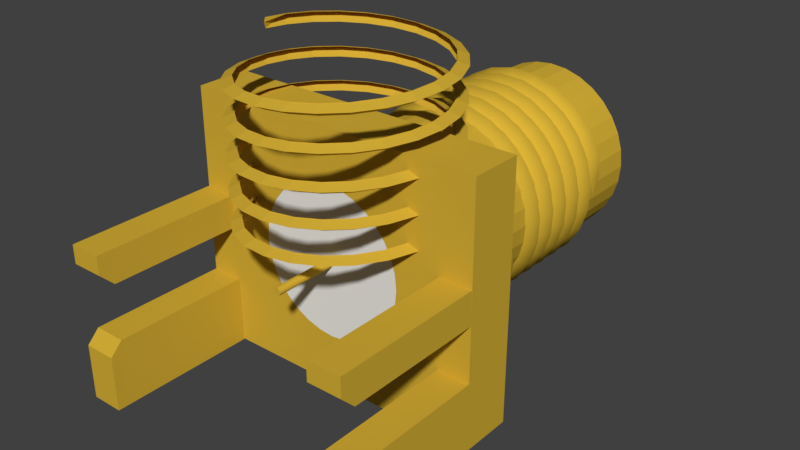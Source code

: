 # Source: sma.blend  (saved by Blender 2.79.0; exported with 4.5.12 LTS)
import bpy
from mathutils import Matrix  # noqa: F401  (used for matrix-valued properties, if any)

bpy.ops.wm.read_factory_settings(use_empty=True)
scene = bpy.context.scene
scene.name = 'Scene'

# ---- collections
col_collection_1 = bpy.data.collections.new('Collection 1'); scene.collection.children.link(col_collection_1)

# ---- materials (node trees are filled in below, after node groups)
mat_shape_1570 = bpy.data.materials.new('SHAPE_1570')
mat_shape_1570.alpha_threshold = 0.0
mat_shape_1570.use_transparent_shadow = False
mat_shape_1570.diffuse_color = (0.6584, 0.4287, 0.0382, 1.0)
mat_shape_1570.specular_color = (0.3, 0.4, 0.15)
mat_shape_1570.roughness = 0.5
mat_shape_1336 = bpy.data.materials.new('SHAPE_1336')
mat_shape_1336.alpha_threshold = 0.0
mat_shape_1336.use_transparent_shadow = False
mat_shape_1336.diffuse_color = (0.824, 0.82, 0.781, 1.0)
mat_shape_1336.specular_color = (0.328, 0.258, 0.172)
mat_shape_1336.roughness = 0.5

# ---- material node trees

# ---- world
world_world = bpy.data.worlds.new('World'); scene.world = world_world
world_world.color = (0.05088, 0.05088, 0.05088)
world_world.use_sun_shadow = False
world_world.sun_shadow_jitter_overblur = 0.0
world_world.cycles.sampling_method = 'MANUAL'

# ---- meshes
me_plane = bpy.data.meshes.new('Plane')
me_plane.from_pydata([(2.776, -0.4372, -0.5972), (2.78, -0.1284, -0.5972), (2.776, -0.1206, -0.5972), (2.776, 0.2688, -0.5975), (2.527, -0.4081, -1.295), (2.7, -0.0992, -1.38), (2.527, 0.2097, -1.295), (2.527, 0.2979, -1.296), (2.106, -0.3789, -1.905), (2.387, -0.07004, -2.068), (2.106, 0.2388, -1.905), (2.105, 0.3271, -1.906), (1.541, -0.3497, -2.385), (1.771, -0.04087, -2.615), (1.541, 0.268, -2.385), (1.541, 0.3563, -2.386), (0.8709, -0.3206, -2.703), (1.033, -0.0117, -2.984), (0.8709, 0.2972, -2.703), (0.8706, 0.3854, -2.703), (0.1417, -0.2914, -2.836), (0.2258, 0.01746, -3.15), (0.1417, 0.3263, -2.836), (0.1414, 0.4146, -2.836), (-0.5972, -0.2622, -2.776), (-0.5972, 0.04663, -3.101), (-0.5972, 0.3555, -2.776), (-0.5975, 0.4438, -2.776), (-1.295, -0.2331, -2.527), (-1.38, 0.0758, -2.841), (-1.295, 0.3847, -2.527), (-1.296, 0.4729, -2.527), (-1.905, -0.2039, -2.106), (-2.068, 0.105, -2.387), (-1.905, 0.4138, -2.106), (-1.906, 0.5021, -2.105), (-2.385, -0.1747, -1.541), (-2.615, 0.1341, -1.771), (-2.385, 0.443, -1.541), (-2.386, 0.5313, -1.541), (-2.703, -0.1456, -0.8709), (-2.984, 0.1633, -1.033), (-2.703, 0.4722, -0.8709), (-2.703, 0.5604, -0.8706), (-2.836, -0.1164, -0.1417), (-3.15, 0.1925, -0.2258), (-2.836, 0.5013, -0.1417), (-2.836, 0.5896, -0.1414), (-2.776, -0.08724, 0.5972), (-3.101, 0.2216, 0.5972), (-2.776, 0.5305, 0.5972), (-2.776, 0.6188, 0.5975), (-2.527, -0.05808, 1.295), (-2.841, 0.2508, 1.38), (-2.527, 0.5597, 1.295), (-2.527, 0.6479, 1.296), (-2.106, -0.02891, 1.905), (-2.387, 0.28, 2.068), (-2.106, 0.5888, 1.905), (-2.105, 0.6771, 1.906), (-1.541, 0.0002554, 2.385), (-1.771, 0.3091, 2.615), (-1.541, 0.618, 2.385), (-1.541, 0.7063, 2.386), (-0.8709, 0.02942, 2.703), (-1.033, 0.3383, 2.984), (-0.8709, 0.6472, 2.703), (-0.8706, 0.7354, 2.703), (-0.1417, 0.05859, 2.836), (-0.2258, 0.3675, 3.15), (-0.1417, 0.6763, 2.836), (-0.1414, 0.7646, 2.836), (0.5972, 0.08776, 2.776), (0.5972, 0.3966, 3.101), (0.5972, 0.7055, 2.776), (0.5975, 0.7938, 2.776), (1.295, 0.1169, 2.527), (1.38, 0.4258, 2.841), (1.295, 0.7347, 2.527), (1.296, 0.8229, 2.527), (1.905, 0.1461, 2.106), (2.068, 0.455, 2.387), (1.905, 0.7638, 2.106), (1.906, 0.8521, 2.106), (2.385, 0.1753, 1.541), (2.615, 0.4841, 1.771), (2.385, 0.793, 1.541), (2.386, 0.8813, 1.541), (2.703, 0.2044, 0.8709), (2.984, 0.5133, 1.033), (2.703, 0.8222, 0.8709), (2.703, 0.9104, 0.8706), (2.836, 0.2336, 0.1417), (3.15, 0.5425, 0.2258), (2.836, 0.8513, 0.1417), (2.836, 0.9396, 0.1414), (2.776, 0.2628, -0.5972), (3.101, 0.5716, -0.5972), (2.776, 0.8805, -0.5972), (2.776, 0.9688, -0.5975), (2.527, 0.2919, -1.295), (2.841, 0.6008, -1.38), (2.527, 0.9097, -1.295), (2.527, 0.9979, -1.296), (2.106, 0.3211, -1.905), (2.387, 0.63, -2.068), (2.106, 0.9388, -1.905), (2.105, 1.027, -1.906), (1.541, 0.3503, -2.385), (1.771, 0.6591, -2.615), (1.541, 0.968, -2.385), (1.541, 1.056, -2.386), (0.8709, 0.3794, -2.703), (1.033, 0.6883, -2.984), (0.8709, 0.9972, -2.703), (0.8706, 1.085, -2.703), (0.1417, 0.4086, -2.836), (0.2258, 0.7175, -3.15), (0.1417, 1.026, -2.836), (0.1414, 1.115, -2.836), (-0.5972, 0.4378, -2.776), (-0.5972, 0.7466, -3.101), (-0.5972, 1.056, -2.776), (-0.5975, 1.144, -2.776), (-1.295, 0.4669, -2.527), (-1.38, 0.7758, -2.841), (-1.295, 1.085, -2.527), (-1.296, 1.173, -2.527), (-1.905, 0.4961, -2.106), (-2.068, 0.805, -2.387), (-1.905, 1.114, -2.106), (-1.906, 1.202, -2.105), (-2.385, 0.5253, -1.541), (-2.615, 0.8341, -1.771), (-2.385, 1.143, -1.541), (-2.386, 1.231, -1.541), (-2.703, 0.5544, -0.8709), (-2.984, 0.8633, -1.033), (-2.703, 1.172, -0.8709), (-2.703, 1.26, -0.8706), (-2.836, 0.5836, -0.1417), (-3.15, 0.8925, -0.2258), (-2.836, 1.201, -0.1417), (-2.836, 1.29, -0.1414), (-2.776, 0.6128, 0.5972), (-3.101, 0.9216, 0.5972), (-2.776, 1.231, 0.5972), (-2.776, 1.319, 0.5975), (-2.527, 0.6419, 1.295), (-2.841, 0.9508, 1.38), (-2.527, 1.26, 1.295), (-2.527, 1.348, 1.296), (-2.106, 0.6711, 1.905), (-2.387, 0.98, 2.068), (-2.106, 1.289, 1.905), (-2.106, 1.377, 1.906), (-1.541, 0.7003, 2.385), (-1.771, 1.009, 2.615), (-1.541, 1.318, 2.385), (-1.541, 1.406, 2.386), (-0.8709, 0.7294, 2.703), (-1.033, 1.038, 2.984), (-0.8709, 1.347, 2.703), (-0.8706, 1.435, 2.703), (-0.1417, 0.7586, 2.836), (-0.2258, 1.067, 3.15), (-0.1417, 1.376, 2.836), (-0.1414, 1.465, 2.836), (0.5972, 0.7878, 2.776), (0.5972, 1.097, 3.101), (0.5972, 1.406, 2.776), (0.5975, 1.494, 2.776), (1.295, 0.8169, 2.527), (1.38, 1.126, 2.841), (1.295, 1.435, 2.527), (1.296, 1.523, 2.527), (1.905, 0.8461, 2.106), (2.068, 1.155, 2.387), (1.905, 1.464, 2.106), (1.906, 1.552, 2.105), (2.385, 0.8753, 1.541), (2.615, 1.184, 1.771), (2.385, 1.493, 1.541), (2.386, 1.581, 1.541), (2.703, 0.9044, 0.8709), (2.984, 1.213, 1.033), (2.703, 1.522, 0.8709), (2.703, 1.61, 0.8706), (2.836, 0.9336, 0.1417), (3.15, 1.242, 0.2258), (2.836, 1.551, 0.1417), (2.836, 1.64, 0.1414), (2.776, 0.9628, -0.5972), (3.101, 1.272, -0.5972), (2.776, 1.581, -0.5972), (2.776, 1.669, -0.5975), (2.527, 0.9919, -1.295), (2.841, 1.301, -1.38), (2.527, 1.61, -1.295), (2.527, 1.698, -1.296), (2.106, 1.021, -1.905), (2.387, 1.33, -2.068), (2.106, 1.639, -1.905), (2.105, 1.727, -1.906), (1.541, 1.05, -2.385), (1.771, 1.359, -2.615), (1.541, 1.668, -2.385), (1.541, 1.756, -2.386), (0.8709, 1.079, -2.703), (1.033, 1.388, -2.984), (0.8709, 1.697, -2.703), (0.8706, 1.785, -2.703), (0.1417, 1.109, -2.836), (0.2258, 1.417, -3.15), (0.1417, 1.726, -2.836), (0.1414, 1.815, -2.836), (-0.5972, 1.138, -2.776), (-0.5972, 1.447, -3.101), (-0.5972, 1.756, -2.776), (-0.5975, 1.844, -2.776), (-1.295, 1.167, -2.527), (-1.38, 1.476, -2.841), (-1.295, 1.785, -2.527), (-1.296, 1.873, -2.527), (-1.905, 1.196, -2.106), (-2.068, 1.505, -2.387), (-1.905, 1.814, -2.106), (-1.906, 1.902, -2.105), (-2.385, 1.225, -1.541), (-2.615, 1.534, -1.771), (-2.385, 1.843, -1.541), (-2.386, 1.931, -1.541), (-2.703, 1.254, -0.8709), (-2.984, 1.563, -1.033), (-2.703, 1.872, -0.8709), (-2.703, 1.96, -0.8706), (-2.836, 1.284, -0.1417), (-3.15, 1.592, -0.2258), (-2.836, 1.901, -0.1417), (-2.836, 1.99, -0.1414), (-2.776, 1.313, 0.5972), (-3.101, 1.622, 0.5972), (-2.776, 1.931, 0.5972), (-2.776, 2.019, 0.5975), (-2.527, 1.342, 1.295), (-2.841, 1.651, 1.38), (-2.527, 1.96, 1.295), (-2.527, 2.048, 1.296), (-2.106, 1.371, 1.905), (-2.387, 1.68, 2.068), (-2.106, 1.989, 1.905), (-2.106, 2.077, 1.906), (-1.541, 1.4, 2.385), (-1.771, 1.709, 2.615), (-1.541, 2.018, 2.385), (-1.541, 2.106, 2.386), (-0.8709, 1.429, 2.703), (-1.033, 1.738, 2.984), (-0.8709, 2.047, 2.703), (-0.8706, 2.135, 2.703), (-0.1417, 1.459, 2.836), (-0.2258, 1.767, 3.15), (-0.1417, 2.076, 2.836), (-0.1414, 2.165, 2.836), (0.5972, 1.488, 2.776), (0.5972, 1.797, 3.101), (0.5972, 2.106, 2.776), (0.5975, 2.194, 2.776), (1.295, 1.517, 2.527), (1.38, 1.826, 2.841), (1.295, 2.135, 2.527), (1.296, 2.223, 2.527), (1.905, 1.546, 2.106), (2.068, 1.855, 2.387), (1.905, 2.164, 2.106), (1.906, 2.252, 2.105), (2.385, 1.575, 1.541), (2.615, 1.884, 1.771), (2.385, 2.193, 1.541), (2.386, 2.281, 1.541), (2.703, 1.604, 0.8709), (2.984, 1.913, 1.033), (2.703, 2.222, 0.8709), (2.703, 2.31, 0.8706), (2.836, 1.634, 0.1417), (3.15, 1.942, 0.2258), (2.836, 2.251, 0.1417), (2.836, 2.34, 0.1414), (2.776, 1.663, -0.5972), (3.101, 1.972, -0.5972), (2.776, 2.281, -0.5972), (2.776, 2.369, -0.5975), (2.527, 1.692, -1.295), (2.841, 2.001, -1.38), (2.527, 2.31, -1.295), (2.527, 2.398, -1.296), (2.106, 1.721, -1.905), (2.387, 2.03, -2.068), (2.106, 2.339, -1.905), (2.105, 2.427, -1.906), (1.541, 1.75, -2.385), (1.771, 2.059, -2.615), (1.541, 2.368, -2.385), (1.541, 2.456, -2.386), (0.8709, 1.779, -2.703), (1.033, 2.088, -2.984), (0.8709, 2.397, -2.703), (0.8706, 2.485, -2.703), (0.1417, 1.809, -2.836), (0.2258, 2.117, -3.15), (0.1417, 2.426, -2.836), (0.1414, 2.515, -2.836), (-0.5972, 1.838, -2.776), (-0.5972, 2.147, -3.101), (-0.5972, 2.456, -2.776), (-0.5975, 2.544, -2.776), (-1.295, 1.867, -2.527), (-1.38, 2.176, -2.841), (-1.295, 2.485, -2.527), (-1.296, 2.573, -2.527), (-1.905, 1.896, -2.106), (-2.068, 2.205, -2.387), (-1.905, 2.514, -2.106), (-1.906, 2.602, -2.106), (-2.385, 1.925, -1.541), (-2.615, 2.234, -1.771), (-2.385, 2.543, -1.541), (-2.386, 2.631, -1.541), (-2.703, 1.954, -0.8709), (-2.984, 2.263, -1.033), (-2.703, 2.572, -0.8709), (-2.703, 2.66, -0.8706), (-2.836, 1.984, -0.1417), (-3.15, 2.292, -0.2258), (-2.836, 2.601, -0.1417), (-2.836, 2.69, -0.1414), (-2.776, 2.013, 0.5972), (-3.101, 2.322, 0.5972), (-2.776, 2.631, 0.5972), (-2.776, 2.719, 0.5975), (-2.527, 2.042, 1.295), (-2.841, 2.351, 1.38), (-2.527, 2.66, 1.295), (-2.527, 2.748, 1.296), (-2.106, 2.071, 1.905), (-2.387, 2.38, 2.068), (-2.106, 2.689, 1.905), (-2.105, 2.777, 1.906), (-1.541, 2.1, 2.385), (-1.771, 2.409, 2.615), (-1.541, 2.718, 2.385), (-1.541, 2.806, 2.386), (-0.8709, 2.129, 2.703), (-1.033, 2.438, 2.984), (-0.8709, 2.747, 2.703), (-0.8706, 2.835, 2.703), (-0.1417, 2.159, 2.836), (-0.2258, 2.467, 3.15), (-0.1417, 2.776, 2.836), (-0.1414, 2.865, 2.836), (0.5972, 2.188, 2.776), (0.5972, 2.497, 3.101), (0.5972, 2.806, 2.776), (0.5975, 2.894, 2.776), (1.295, 2.217, 2.527), (1.38, 2.526, 2.841), (1.295, 2.835, 2.527), (1.296, 2.923, 2.527), (1.905, 2.246, 2.106), (2.068, 2.555, 2.387), (1.905, 2.864, 2.106), (1.906, 2.952, 2.105), (2.385, 2.275, 1.541), (2.615, 2.584, 1.771), (2.385, 2.893, 1.541), (2.386, 2.981, 1.541), (2.703, 2.304, 0.8709), (2.984, 2.613, 1.033), (2.703, 2.922, 0.8709), (2.703, 3.01, 0.8706), (2.836, 2.334, 0.1417), (3.15, 2.642, 0.2258), (2.836, 2.951, 0.1417), (2.836, 3.04, 0.1414), (2.776, 2.363, -0.5972), (3.101, 2.672, -0.5972), (2.776, 2.981, -0.5972), (2.776, 3.069, -0.5975), (2.527, 2.392, -1.295), (2.841, 2.701, -1.38), (2.527, 3.01, -1.295), (2.527, 3.098, -1.296), (2.106, 2.421, -1.905), (2.387, 2.73, -2.068), (2.106, 3.039, -1.905), (2.105, 3.127, -1.906), (1.541, 2.45, -2.385), (1.771, 2.759, -2.615), (1.541, 3.068, -2.385), (1.541, 3.156, -2.386), (0.8709, 2.479, -2.703), (1.033, 2.788, -2.984), (0.8709, 3.097, -2.703), (0.8706, 3.185, -2.703), (0.1417, 2.509, -2.836), (0.2258, 2.817, -3.15), (0.1417, 3.126, -2.836), (0.1414, 3.215, -2.836), (-0.5972, 2.538, -2.776), (-0.5972, 2.847, -3.101), (-0.5972, 3.156, -2.776), (-0.5975, 3.244, -2.776), (-1.295, 2.567, -2.527), (-1.38, 2.876, -2.841), (-1.295, 3.185, -2.527), (-1.296, 3.273, -2.527), (-1.905, 2.596, -2.106), (-2.068, 2.905, -2.387), (-1.905, 3.214, -2.106), (-1.906, 3.302, -2.105), (-2.385, 2.625, -1.541), (-2.615, 2.934, -1.771), (-2.385, 3.243, -1.541), (-2.386, 3.331, -1.541), (-2.703, 2.654, -0.8709), (-2.984, 2.963, -1.033), (-2.703, 3.272, -0.8709), (-2.703, 3.36, -0.8706), (-2.836, 2.684, -0.1417), (-3.15, 2.992, -0.2258), (-2.836, 3.301, -0.1417), (-2.836, 3.39, -0.1414), (-2.776, 2.713, 0.5972), (-3.101, 3.022, 0.5972), (-2.776, 3.331, 0.5972), (-2.776, 3.419, 0.5975), (-2.527, 2.742, 1.295), (-2.841, 3.051, 1.38), (-2.527, 3.36, 1.295), (-2.527, 3.448, 1.296), (-2.106, 2.771, 1.905), (-2.387, 3.08, 2.068), (-2.106, 3.389, 1.905), (-2.105, 3.477, 1.906), (-1.541, 2.8, 2.385), (-1.771, 3.109, 2.615), (-1.541, 3.418, 2.385), (-1.541, 3.506, 2.386), (-0.8709, 2.829, 2.703), (-1.033, 3.138, 2.984), (-0.8709, 3.447, 2.703), (-0.8706, 3.535, 2.703), (-0.1417, 2.859, 2.836), (-0.2258, 3.167, 3.15), (-0.1417, 3.476, 2.836), (-0.1414, 3.565, 2.836), (0.5972, 2.888, 2.776), (0.5972, 3.197, 3.101), (0.5972, 3.506, 2.776), (0.5975, 3.594, 2.776), (1.295, 2.917, 2.527), (1.38, 3.226, 2.841), (1.295, 3.535, 2.527), (1.296, 3.623, 2.527), (1.905, 2.946, 2.106), (2.068, 3.255, 2.387), (1.905, 3.564, 2.106), (1.906, 3.652, 2.105), (2.385, 2.975, 1.541), (2.615, 3.284, 1.771), (2.385, 3.593, 1.541), (2.386, 3.681, 1.541), (2.703, 3.004, 0.8709), (2.984, 3.313, 1.033), (2.703, 3.622, 0.8709), (2.703, 3.71, 0.8706), (2.836, 3.034, 0.1417), (3.15, 3.342, 0.2258), (2.836, 3.651, 0.1417), (2.836, 3.74, 0.1414), (2.776, 3.063, -0.5972), (3.101, 3.372, -0.5972), (2.776, 3.681, -0.5972), (2.776, 3.769, -0.5975), (2.527, 3.092, -1.295), (2.841, 3.401, -1.38), (2.527, 3.71, -1.295), (2.527, 3.798, -1.296), (2.106, 3.121, -1.905), (2.387, 3.43, -2.068), (2.106, 3.739, -1.905), (2.105, 3.827, -1.906), (1.541, 3.15, -2.385), (1.771, 3.459, -2.615), (1.541, 3.768, -2.385), (1.541, 3.856, -2.386), (0.8709, 3.179, -2.703), (1.033, 3.488, -2.984), (0.8709, 3.797, -2.703), (0.8706, 3.885, -2.703), (0.1417, 3.209, -2.836), (0.2258, 3.517, -3.15), (0.1417, 3.826, -2.836), (0.1414, 3.915, -2.836), (-0.5972, 3.238, -2.776), (-0.5972, 3.547, -3.101), (-0.5972, 3.856, -2.776), (-0.5975, 3.944, -2.776), (-1.295, 3.267, -2.527), (-1.38, 3.576, -2.841), (-1.295, 3.885, -2.527), (-1.296, 3.973, -2.527), (-1.905, 3.296, -2.106), (-2.068, 3.605, -2.387), (-1.905, 3.914, -2.106), (-1.906, 4.002, -2.105), (-2.385, 3.325, -1.541), (-2.615, 3.634, -1.771), (-2.385, 3.943, -1.541), (-2.386, 4.031, -1.541), (-2.703, 3.354, -0.8709), (-2.984, 3.663, -1.033), (-2.703, 3.972, -0.8709), (-2.703, 4.06, -0.8706), (-2.836, 3.384, -0.1417), (-3.15, 3.692, -0.2258), (-2.836, 4.001, -0.1417), (-2.836, 4.09, -0.1414), (-2.776, 3.413, 0.5972), (-3.101, 3.722, 0.5972), (-2.776, 4.031, 0.5972), (-2.776, 4.119, 0.5975), (-2.527, 3.442, 1.295), (-2.841, 3.751, 1.38), (-2.527, 4.06, 1.295), (-2.527, 4.148, 1.296), (-2.106, 3.471, 1.905), (-2.387, 3.78, 2.068), (-2.106, 4.089, 1.905), (-2.105, 4.177, 1.906), (-1.541, 3.5, 2.385), (-1.771, 3.809, 2.615), (-1.541, 4.118, 2.385), (-1.541, 4.206, 2.386), (-0.8709, 3.529, 2.703), (-1.033, 3.838, 2.984), (-0.8709, 4.147, 2.703), (-0.8706, 4.235, 2.703), (-0.1417, 3.559, 2.836), (-0.2258, 3.867, 3.15), (-0.1417, 4.176, 2.836), (-0.1414, 4.265, 2.836), (0.5972, 3.588, 2.776), (0.5972, 3.897, 3.101), (0.5972, 4.206, 2.776), (0.5975, 4.294, 2.776), (1.295, 3.617, 2.527), (1.38, 3.926, 2.841), (1.295, 4.235, 2.527), (1.296, 4.323, 2.527), (1.905, 3.646, 2.106), (2.068, 3.955, 2.387), (1.905, 4.264, 2.106), (1.906, 4.352, 2.105), (2.385, 3.675, 1.541), (2.615, 3.984, 1.771), (2.385, 4.293, 1.541), (2.386, 4.381, 1.541), (2.703, 3.704, 0.8709), (2.984, 4.013, 1.033), (2.703, 4.322, 0.8709), (2.703, 4.41, 0.8706), (2.836, 3.734, 0.1417), (2.974, 4.042, 0.2258), (2.836, 4.351, 0.1417), (2.836, 4.44, 0.1414), (2.776, 4.071, -0.5972), (2.775, 4.072, -0.5972), (2.776, 4.073, -0.5972), (2.776, 4.469, -0.5975)], [], [(1, 0, 4, 5), (5, 4, 8, 9), (9, 8, 12, 13), (13, 12, 16, 17), (17, 16, 20, 21), (21, 20, 24, 25), (25, 24, 28, 29), (29, 28, 32, 33), (33, 32, 36, 37), (37, 36, 40, 41), (41, 40, 44, 45), (45, 44, 48, 49), (49, 48, 52, 53), (53, 52, 56, 57), (57, 56, 60, 61), (61, 60, 64, 65), (65, 64, 68, 69), (69, 68, 72, 73), (73, 72, 76, 77), (77, 76, 80, 81), (81, 80, 84, 85), (85, 84, 88, 89), (89, 88, 92, 93), (93, 92, 96, 97), (97, 96, 100, 101), (101, 100, 104, 105), (105, 104, 108, 109), (109, 108, 112, 113), (113, 112, 116, 117), (117, 116, 120, 121), (121, 120, 124, 125), (125, 124, 128, 129), (129, 128, 132, 133), (133, 132, 136, 137), (137, 136, 140, 141), (141, 140, 144, 145), (145, 144, 148, 149), (149, 148, 152, 153), (153, 152, 156, 157), (157, 156, 160, 161), (161, 160, 164, 165), (165, 164, 168, 169), (169, 168, 172, 173), (173, 172, 176, 177), (177, 176, 180, 181), (181, 180, 184, 185), (185, 184, 188, 189), (189, 188, 192, 193), (193, 192, 196, 197), (197, 196, 200, 201), (201, 200, 204, 205), (205, 204, 208, 209), (209, 208, 212, 213), (213, 212, 216, 217), (217, 216, 220, 221), (221, 220, 224, 225), (225, 224, 228, 229), (229, 228, 232, 233), (233, 232, 236, 237), (237, 236, 240, 241), (241, 240, 244, 245), (245, 244, 248, 249), (249, 248, 252, 253), (253, 252, 256, 257), (257, 256, 260, 261), (261, 260, 264, 265), (265, 264, 268, 269), (269, 268, 272, 273), (273, 272, 276, 277), (277, 276, 280, 281), (281, 280, 284, 285), (285, 284, 288, 289), (289, 288, 292, 293), (293, 292, 296, 297), (297, 296, 300, 301), (301, 300, 304, 305), (305, 304, 308, 309), (309, 308, 312, 313), (313, 312, 316, 317), (317, 316, 320, 321), (321, 320, 324, 325), (325, 324, 328, 329), (329, 328, 332, 333), (333, 332, 336, 337), (337, 336, 340, 341), (341, 340, 344, 345), (345, 344, 348, 349), (349, 348, 352, 353), (353, 352, 356, 357), (357, 356, 360, 361), (361, 360, 364, 365), (365, 364, 368, 369), (369, 368, 372, 373), (373, 372, 376, 377), (377, 376, 380, 381), (381, 380, 384, 385), (385, 384, 388, 389), (389, 388, 392, 393), (393, 392, 396, 397), (397, 396, 400, 401), (401, 400, 404, 405), (405, 404, 408, 409), (409, 408, 412, 413), (413, 412, 416, 417), (417, 416, 420, 421), (421, 420, 424, 425), (425, 424, 428, 429), (429, 428, 432, 433), (433, 432, 436, 437), (437, 436, 440, 441), (441, 440, 444, 445), (445, 444, 448, 449), (449, 448, 452, 453), (453, 452, 456, 457), (457, 456, 460, 461), (461, 460, 464, 465), (465, 464, 468, 469), (469, 468, 472, 473), (473, 472, 476, 477), (477, 476, 480, 481), (481, 480, 484, 485), (485, 484, 488, 489), (489, 488, 492, 493), (493, 492, 496, 497), (497, 496, 500, 501), (501, 500, 504, 505), (505, 504, 508, 509), (509, 508, 512, 513), (513, 512, 516, 517), (517, 516, 520, 521), (521, 520, 524, 525), (525, 524, 528, 529), (529, 528, 532, 533), (533, 532, 536, 537), (537, 536, 540, 541), (541, 540, 544, 545), (545, 544, 548, 549), (549, 548, 552, 553), (553, 552, 556, 557), (557, 556, 560, 561), (561, 560, 564, 565), (565, 564, 568, 569), (569, 568, 572, 573), (573, 572, 576, 577), (2, 1, 5, 6), (6, 5, 9, 10), (10, 9, 13, 14), (14, 13, 17, 18), (18, 17, 21, 22), (22, 21, 25, 26), (26, 25, 29, 30), (30, 29, 33, 34), (34, 33, 37, 38), (38, 37, 41, 42), (42, 41, 45, 46), (46, 45, 49, 50), (50, 49, 53, 54), (54, 53, 57, 58), (58, 57, 61, 62), (62, 61, 65, 66), (66, 65, 69, 70), (70, 69, 73, 74), (74, 73, 77, 78), (78, 77, 81, 82), (82, 81, 85, 86), (86, 85, 89, 90), (90, 89, 93, 94), (94, 93, 97, 98), (98, 97, 101, 102), (102, 101, 105, 106), (106, 105, 109, 110), (110, 109, 113, 114), (114, 113, 117, 118), (118, 117, 121, 122), (122, 121, 125, 126), (126, 125, 129, 130), (130, 129, 133, 134), (134, 133, 137, 138), (138, 137, 141, 142), (142, 141, 145, 146), (146, 145, 149, 150), (150, 149, 153, 154), (154, 153, 157, 158), (158, 157, 161, 162), (162, 161, 165, 166), (166, 165, 169, 170), (170, 169, 173, 174), (174, 173, 177, 178), (178, 177, 181, 182), (182, 181, 185, 186), (186, 185, 189, 190), (190, 189, 193, 194), (194, 193, 197, 198), (198, 197, 201, 202), (202, 201, 205, 206), (206, 205, 209, 210), (210, 209, 213, 214), (214, 213, 217, 218), (218, 217, 221, 222), (222, 221, 225, 226), (226, 225, 229, 230), (230, 229, 233, 234), (234, 233, 237, 238), (238, 237, 241, 242), (242, 241, 245, 246), (246, 245, 249, 250), (250, 249, 253, 254), (254, 253, 257, 258), (258, 257, 261, 262), (262, 261, 265, 266), (266, 265, 269, 270), (270, 269, 273, 274), (274, 273, 277, 278), (278, 277, 281, 282), (282, 281, 285, 286), (286, 285, 289, 290), (290, 289, 293, 294), (294, 293, 297, 298), (298, 297, 301, 302), (302, 301, 305, 306), (306, 305, 309, 310), (310, 309, 313, 314), (314, 313, 317, 318), (318, 317, 321, 322), (322, 321, 325, 326), (326, 325, 329, 330), (330, 329, 333, 334), (334, 333, 337, 338), (338, 337, 341, 342), (342, 341, 345, 346), (346, 345, 349, 350), (350, 349, 353, 354), (354, 353, 357, 358), (358, 357, 361, 362), (362, 361, 365, 366), (366, 365, 369, 370), (370, 369, 373, 374), (374, 373, 377, 378), (378, 377, 381, 382), (382, 381, 385, 386), (386, 385, 389, 390), (390, 389, 393, 394), (394, 393, 397, 398), (398, 397, 401, 402), (402, 401, 405, 406), (406, 405, 409, 410), (410, 409, 413, 414), (414, 413, 417, 418), (418, 417, 421, 422), (422, 421, 425, 426), (426, 425, 429, 430), (430, 429, 433, 434), (434, 433, 437, 438), (438, 437, 441, 442), (442, 441, 445, 446), (446, 445, 449, 450), (450, 449, 453, 454), (454, 453, 457, 458), (458, 457, 461, 462), (462, 461, 465, 466), (466, 465, 469, 470), (470, 469, 473, 474), (474, 473, 477, 478), (478, 477, 481, 482), (482, 481, 485, 486), (486, 485, 489, 490), (490, 489, 493, 494), (494, 493, 497, 498), (498, 497, 501, 502), (502, 501, 505, 506), (506, 505, 509, 510), (510, 509, 513, 514), (514, 513, 517, 518), (518, 517, 521, 522), (522, 521, 525, 526), (526, 525, 529, 530), (530, 529, 533, 534), (534, 533, 537, 538), (538, 537, 541, 542), (542, 541, 545, 546), (546, 545, 549, 550), (550, 549, 553, 554), (554, 553, 557, 558), (558, 557, 561, 562), (562, 561, 565, 566), (566, 565, 569, 570), (570, 569, 573, 574), (574, 573, 577, 578), (3, 2, 6, 7), (7, 6, 10, 11), (11, 10, 14, 15), (15, 14, 18, 19), (19, 18, 22, 23), (23, 22, 26, 27), (27, 26, 30, 31), (31, 30, 34, 35), (35, 34, 38, 39), (39, 38, 42, 43), (43, 42, 46, 47), (47, 46, 50, 51), (51, 50, 54, 55), (55, 54, 58, 59), (59, 58, 62, 63), (63, 62, 66, 67), (67, 66, 70, 71), (71, 70, 74, 75), (75, 74, 78, 79), (79, 78, 82, 83), (83, 82, 86, 87), (87, 86, 90, 91), (91, 90, 94, 95), (95, 94, 98, 99), (99, 98, 102, 103), (103, 102, 106, 107), (107, 106, 110, 111), (111, 110, 114, 115), (115, 114, 118, 119), (119, 118, 122, 123), (123, 122, 126, 127), (127, 126, 130, 131), (131, 130, 134, 135), (135, 134, 138, 139), (139, 138, 142, 143), (143, 142, 146, 147), (147, 146, 150, 151), (151, 150, 154, 155), (155, 154, 158, 159), (159, 158, 162, 163), (163, 162, 166, 167), (167, 166, 170, 171), (171, 170, 174, 175), (175, 174, 178, 179), (179, 178, 182, 183), (183, 182, 186, 187), (187, 186, 190, 191), (191, 190, 194, 195), (195, 194, 198, 199), (199, 198, 202, 203), (203, 202, 206, 207), (207, 206, 210, 211), (211, 210, 214, 215), (215, 214, 218, 219), (219, 218, 222, 223), (223, 222, 226, 227), (227, 226, 230, 231), (231, 230, 234, 235), (235, 234, 238, 239), (239, 238, 242, 243), (243, 242, 246, 247), (247, 246, 250, 251), (251, 250, 254, 255), (255, 254, 258, 259), (259, 258, 262, 263), (263, 262, 266, 267), (267, 266, 270, 271), (271, 270, 274, 275), (275, 274, 278, 279), (279, 278, 282, 283), (283, 282, 286, 287), (287, 286, 290, 291), (291, 290, 294, 295), (295, 294, 298, 299), (299, 298, 302, 303), (303, 302, 306, 307), (307, 306, 310, 311), (311, 310, 314, 315), (315, 314, 318, 319), (319, 318, 322, 323), (323, 322, 326, 327), (327, 326, 330, 331), (331, 330, 334, 335), (335, 334, 338, 339), (339, 338, 342, 343), (343, 342, 346, 347), (347, 346, 350, 351), (351, 350, 354, 355), (355, 354, 358, 359), (359, 358, 362, 363), (363, 362, 366, 367), (367, 366, 370, 371), (371, 370, 374, 375), (375, 374, 378, 379), (379, 378, 382, 383), (383, 382, 386, 387), (387, 386, 390, 391), (391, 390, 394, 395), (395, 394, 398, 399), (399, 398, 402, 403), (403, 402, 406, 407), (407, 406, 410, 411), (411, 410, 414, 415), (415, 414, 418, 419), (419, 418, 422, 423), (423, 422, 426, 427), (427, 426, 430, 431), (431, 430, 434, 435), (435, 434, 438, 439), (439, 438, 442, 443), (443, 442, 446, 447), (447, 446, 450, 451), (451, 450, 454, 455), (455, 454, 458, 459), (459, 458, 462, 463), (463, 462, 466, 467), (467, 466, 470, 471), (471, 470, 474, 475), (475, 474, 478, 479), (479, 478, 482, 483), (483, 482, 486, 487), (487, 486, 490, 491), (491, 490, 494, 495), (495, 494, 498, 499), (499, 498, 502, 503), (503, 502, 506, 507), (507, 506, 510, 511), (511, 510, 514, 515), (515, 514, 518, 519), (519, 518, 522, 523), (523, 522, 526, 527), (527, 526, 530, 531), (531, 530, 534, 535), (535, 534, 538, 539), (539, 538, 542, 543), (543, 542, 546, 547), (547, 546, 550, 551), (551, 550, 554, 555), (555, 554, 558, 559), (559, 558, 562, 563), (563, 562, 566, 567), (567, 566, 570, 571), (571, 570, 574, 575), (575, 574, 578, 579)])
me_plane.polygons.foreach_set('use_smooth', [True] * 432)
me_plane.materials.append(mat_shape_1570)
me_plane.use_remesh_preserve_volume = False
me_plane.use_remesh_preserve_attributes = False
me_plane.use_mirror_vertex_groups = False
me_plane.update()
me_cylinder_008 = bpy.data.meshes.new('Cylinder.008')
me_cylinder_008.from_pydata([(0.0, 0.8333, 0.94), (0.1626, 0.8173, 0.94), (0.3189, 0.7699, 0.94), (0.463, 0.6929, 0.94), (0.5893, 0.5893, 0.94), (0.6929, 0.463, 0.94), (0.7699, 0.3189, 0.94), (0.8173, 0.1626, 0.94), (0.8333, 6.291e-08, 0.94), (0.8173, -0.1626, 0.94), (0.7699, -0.3189, 0.94), (0.6929, -0.463, 0.94), (0.5893, -0.5893, 0.94), (0.463, -0.6929, 0.94), (0.3189, -0.7699, 0.94), (0.1626, -0.8173, 0.94), (-2.715e-07, -0.8333, 0.94), (-0.1626, -0.8173, 0.94), (-0.3189, -0.7699, 0.94), (-0.463, -0.6929, 0.94), (-0.5893, -0.5893, 0.94), (-0.6929, -0.463, 0.94), (-0.7699, -0.3189, 0.94), (-0.8173, -0.1626, 0.94), (-0.8333, 8.047e-07, 0.94), (-0.8173, 0.1626, 0.94), (-0.7699, 0.3189, 0.94), (-0.6929, 0.463, 0.94), (-0.5893, 0.5893, 0.94), (-0.463, 0.6929, 0.94), (-0.3189, 0.7699, 0.94), (-0.1626, 0.8173, 0.94), (0.0, 1.0, -1.0), (0.0, 1.0, 1.0), (0.1951, 0.9808, -1.0), (0.1951, 0.9808, 1.0), (0.3827, 0.9239, -1.0), (0.3827, 0.9239, 1.0), (0.5556, 0.8315, -1.0), (0.5556, 0.8315, 1.0), (0.7071, 0.7071, -1.0), (0.7071, 0.7071, 1.0), (0.8315, 0.5556, -1.0), (0.8315, 0.5556, 1.0), (0.9239, 0.3827, -1.0), (0.9239, 0.3827, 1.0), (0.9808, 0.1951, -1.0), (0.9808, 0.1951, 1.0), (1.0, 7.55e-08, -1.0), (1.0, 7.55e-08, 1.0), (0.9808, -0.1951, -1.0), (0.9808, -0.1951, 1.0), (0.9239, -0.3827, -1.0), (0.9239, -0.3827, 1.0), (0.8315, -0.5556, -1.0), (0.8315, -0.5556, 1.0), (0.7071, -0.7071, -1.0), (0.7071, -0.7071, 1.0), (0.5556, -0.8315, -1.0), (0.5556, -0.8315, 1.0), (0.3827, -0.9239, -1.0), (0.3827, -0.9239, 1.0), (0.1951, -0.9808, -1.0), (0.1951, -0.9808, 1.0), (-3.258e-07, -1.0, -1.0), (-3.258e-07, -1.0, 1.0), (-0.1951, -0.9808, -1.0), (-0.1951, -0.9808, 1.0), (-0.3827, -0.9239, -1.0), (-0.3827, -0.9239, 1.0), (-0.5556, -0.8315, -1.0), (-0.5556, -0.8315, 1.0), (-0.7071, -0.7071, -1.0), (-0.7071, -0.7071, 1.0), (-0.8315, -0.5556, -1.0), (-0.8315, -0.5556, 1.0), (-0.9239, -0.3827, -1.0), (-0.9239, -0.3827, 1.0), (-0.9808, -0.1951, -1.0), (-0.9808, -0.1951, 1.0), (-1.0, 9.656e-07, -1.0), (-1.0, 9.656e-07, 1.0), (-0.9808, 0.1951, -1.0), (-0.9808, 0.1951, 1.0), (-0.9239, 0.3827, -1.0), (-0.9239, 0.3827, 1.0), (-0.8315, 0.5556, -1.0), (-0.8315, 0.5556, 1.0), (-0.7071, 0.7071, -1.0), (-0.7071, 0.7071, 1.0), (-0.5556, 0.8315, -1.0), (-0.5556, 0.8315, 1.0), (-0.3827, 0.9239, -1.0), (-0.3827, 0.9239, 1.0), (-0.1951, 0.9808, -1.0), (-0.1951, 0.9808, 1.0), (0.6929, -0.463, -1.0), (0.0, 0.8333, -1.0), (-0.1626, 0.8173, -1.0), (-0.3189, 0.7699, -1.0), (-0.7699, -0.3189, -1.0), (-0.6929, -0.463, -1.0), (-0.8173, -0.1626, -1.0), (-0.5893, -0.5893, -1.0), (-0.1626, -0.8173, -1.0), (-2.715e-07, -0.8333, -1.0), (-0.3189, -0.7699, -1.0), (0.8173, 0.1626, -1.0), (0.463, 0.6929, -1.0), (0.8333, 6.291e-08, -1.0), (0.7699, 0.3189, -1.0), (0.1626, -0.8173, -1.0), (-0.5893, 0.5893, -1.0), (-0.463, 0.6929, -1.0), (-0.6929, 0.463, -1.0), (0.8173, -0.1626, -1.0), (0.463, -0.6929, -1.0), (0.5893, -0.5893, -1.0), (0.7699, -0.3189, -1.0), (-0.8333, 8.047e-07, -1.0), (-0.463, -0.6929, -1.0), (-0.8173, 0.1626, -1.0), (0.5893, 0.5893, -1.0), (0.3189, -0.7699, -1.0), (0.6929, 0.463, -1.0), (-0.7699, 0.3189, -1.0), (0.3189, 0.7699, -1.0), (0.1626, 0.8173, -1.0)], [], [(1, 2, 3, 4, 5, 6, 7, 8, 9, 10, 11, 12, 13, 14, 15, 16, 17, 18, 19, 20, 21, 22, 23, 24, 25, 26, 27, 28, 29, 30, 31, 0), (32, 33, 35, 34), (34, 35, 37, 36), (36, 37, 39, 38), (38, 39, 41, 40), (40, 41, 43, 42), (42, 43, 45, 44), (44, 45, 47, 46), (46, 47, 49, 48), (48, 49, 51, 50), (50, 51, 53, 52), (52, 53, 55, 54), (54, 55, 57, 56), (56, 57, 59, 58), (58, 59, 61, 60), (60, 61, 63, 62), (62, 63, 65, 64), (64, 65, 67, 66), (66, 67, 69, 68), (68, 69, 71, 70), (70, 71, 73, 72), (72, 73, 75, 74), (74, 75, 77, 76), (76, 77, 79, 78), (78, 79, 81, 80), (80, 81, 83, 82), (82, 83, 85, 84), (84, 85, 87, 86), (86, 87, 89, 88), (88, 89, 91, 90), (90, 91, 93, 92), (35, 33, 95, 93, 91, 89, 87, 85, 83, 81, 79, 77, 75, 73, 71, 69, 67, 65, 63, 61, 59, 57, 55, 53, 51, 49, 47, 45, 43, 41, 39, 37), (92, 93, 95, 94), (94, 95, 33, 32), (32, 34, 36, 38, 40, 42, 44, 46, 48, 109, 107, 110, 124, 122, 108, 126, 127, 97, 98, 99, 113, 112, 114, 125, 121, 119, 80, 82, 84, 86, 88, 90, 92, 94), (115, 9, 8, 109), (117, 12, 11, 96), (96, 11, 10, 118), (121, 25, 24, 119), (107, 7, 6, 110), (109, 8, 7, 107), (124, 5, 4, 122), (97, 0, 31, 98), (104, 17, 16, 105), (114, 27, 26, 125), (105, 16, 15, 111), (98, 31, 30, 99), (122, 4, 3, 108), (120, 19, 18, 106), (108, 3, 2, 126), (116, 13, 12, 117), (113, 29, 28, 112), (125, 26, 25, 121), (123, 14, 13, 116), (103, 20, 19, 120), (100, 22, 21, 101), (127, 1, 0, 97), (110, 6, 5, 124), (119, 24, 23, 102), (118, 10, 9, 115), (106, 18, 17, 104), (99, 30, 29, 113), (126, 2, 1, 127), (111, 15, 14, 123), (102, 23, 22, 100), (112, 28, 27, 114), (80, 119, 102, 100, 101, 103, 120, 106, 104, 105, 111, 123, 116, 117, 96, 118, 115, 109, 48, 50, 52, 54, 56, 58, 60, 62, 64, 66, 68, 70, 72, 74, 76, 78), (101, 21, 20, 103)])
me_cylinder_008.materials.append(mat_shape_1570)
me_cylinder_008.use_remesh_preserve_volume = False
me_cylinder_008.use_remesh_preserve_attributes = False
me_cylinder_008.use_mirror_vertex_groups = False
me_cylinder_008.update()
me_cylinder_007 = bpy.data.meshes.new('Cylinder.007')
me_cylinder_007.from_pydata([(0.0, 1.0, -1.0), (0.0, 1.0, 1.0), (0.1951, 0.9808, -1.0), (0.1951, 0.9808, 1.0), (0.3827, 0.9239, -1.0), (0.3827, 0.9239, 1.0), (0.5556, 0.8315, -1.0), (0.5556, 0.8315, 1.0), (0.7071, 0.7071, -1.0), (0.7071, 0.7071, 1.0), (0.8315, 0.5556, -1.0), (0.8315, 0.5556, 1.0), (0.9239, 0.3827, -1.0), (0.9239, 0.3827, 1.0), (0.9808, 0.1951, -1.0), (0.9808, 0.1951, 1.0), (1.0, 7.55e-08, -1.0), (1.0, 7.55e-08, 1.0), (0.9808, -0.1951, -1.0), (0.9808, -0.1951, 1.0), (0.9239, -0.3827, -1.0), (0.9239, -0.3827, 1.0), (0.8315, -0.5556, -1.0), (0.8315, -0.5556, 1.0), (0.7071, -0.7071, -1.0), (0.7071, -0.7071, 1.0), (0.5556, -0.8315, -1.0), (0.5556, -0.8315, 1.0), (0.3827, -0.9239, -1.0), (0.3827, -0.9239, 1.0), (0.1951, -0.9808, -1.0), (0.1951, -0.9808, 1.0), (-3.258e-07, -1.0, -1.0), (-3.258e-07, -1.0, 1.0), (-0.1951, -0.9808, -1.0), (-0.1951, -0.9808, 1.0), (-0.3827, -0.9239, -1.0), (-0.3827, -0.9239, 1.0), (-0.5556, -0.8315, -1.0), (-0.5556, -0.8315, 1.0), (-0.7071, -0.7071, -1.0), (-0.7071, -0.7071, 1.0), (-0.8315, -0.5556, -1.0), (-0.8315, -0.5556, 1.0), (-0.9239, -0.3827, -1.0), (-0.9239, -0.3827, 1.0), (-0.9808, -0.1951, -1.0), (-0.9808, -0.1951, 1.0), (-1.0, 9.656e-07, -1.0), (-1.0, 9.656e-07, 1.0), (-0.9808, 0.1951, -1.0), (-0.9808, 0.1951, 1.0), (-0.9239, 0.3827, -1.0), (-0.9239, 0.3827, 1.0), (-0.8315, 0.5556, -1.0), (-0.8315, 0.5556, 1.0), (-0.7071, 0.7071, -1.0), (-0.7071, 0.7071, 1.0), (-0.5556, 0.8315, -1.0), (-0.5556, 0.8315, 1.0), (-0.3827, 0.9239, -1.0), (-0.3827, 0.9239, 1.0), (-0.1951, 0.9808, -1.0), (-0.1951, 0.9808, 1.0)], [], [(0, 1, 3, 2), (2, 3, 5, 4), (4, 5, 7, 6), (6, 7, 9, 8), (8, 9, 11, 10), (10, 11, 13, 12), (12, 13, 15, 14), (14, 15, 17, 16), (16, 17, 19, 18), (18, 19, 21, 20), (20, 21, 23, 22), (22, 23, 25, 24), (24, 25, 27, 26), (26, 27, 29, 28), (28, 29, 31, 30), (30, 31, 33, 32), (32, 33, 35, 34), (34, 35, 37, 36), (36, 37, 39, 38), (38, 39, 41, 40), (40, 41, 43, 42), (42, 43, 45, 44), (44, 45, 47, 46), (46, 47, 49, 48), (48, 49, 51, 50), (50, 51, 53, 52), (52, 53, 55, 54), (54, 55, 57, 56), (56, 57, 59, 58), (58, 59, 61, 60), (3, 1, 63, 61, 59, 57, 55, 53, 51, 49, 47, 45, 43, 41, 39, 37, 35, 33, 31, 29, 27, 25, 23, 21, 19, 17, 15, 13, 11, 9, 7, 5), (60, 61, 63, 62), (62, 63, 1, 0), (0, 2, 4, 6, 8, 10, 12, 14, 16, 18, 20, 22, 24, 26, 28, 30, 32, 34, 36, 38, 40, 42, 44, 46, 48, 50, 52, 54, 56, 58, 60, 62)])
me_cylinder_007.materials.append(mat_shape_1570)
me_cylinder_007.use_remesh_preserve_volume = False
me_cylinder_007.use_remesh_preserve_attributes = False
me_cylinder_007.use_mirror_vertex_groups = False
me_cylinder_007.update()
me_cube_005 = bpy.data.meshes.new('Cube.005')
me_cube_005.from_pydata([(-1.0, -1.0, -1.0), (-1.0, 1.0, -1.0), (-1.0, 1.0, 1.0), (1.0, -1.0, -1.0), (1.0, 1.0, -1.0), (1.0, 1.0, 1.0), (1.0, -0.631, 1.0), (1.0, -1.0, 0.8362), (-1.0, -0.631, 1.0), (-1.0, -1.0, 0.8362)], [], [(0, 9, 8, 2, 1), (1, 2, 5, 4), (4, 5, 6, 7, 3), (3, 7, 9, 0), (1, 4, 3, 0), (5, 2, 8, 6), (8, 9, 7, 6)])
me_cube_005.materials.append(mat_shape_1570)
me_cube_005.use_remesh_preserve_volume = False
me_cube_005.use_remesh_preserve_attributes = False
me_cube_005.use_mirror_vertex_groups = False
me_cube_005.update()
me_cube_004 = bpy.data.meshes.new('Cube.004')
me_cube_004.from_pydata([(-1.0, -1.0, -1.0), (-1.0, 1.0, -1.0), (-1.0, 1.0, 1.0), (1.0, -1.0, -1.0), (1.0, 1.0, -1.0), (1.0, 1.0, 1.0), (1.0, -0.631, 1.0), (1.0, -1.0, 0.8362), (-1.0, -0.631, 1.0), (-1.0, -1.0, 0.8362)], [], [(0, 9, 8, 2, 1), (1, 2, 5, 4), (4, 5, 6, 7, 3), (3, 7, 9, 0), (1, 4, 3, 0), (5, 2, 8, 6), (8, 9, 7, 6)])
me_cube_004.materials.append(mat_shape_1570)
me_cube_004.use_remesh_preserve_volume = False
me_cube_004.use_remesh_preserve_attributes = False
me_cube_004.use_mirror_vertex_groups = False
me_cube_004.update()
me_cube_003 = bpy.data.meshes.new('Cube.003')
me_cube_003.from_pydata([(-1.0, -1.0, -1.0), (-1.0, -1.0, 1.0), (-1.0, 1.0, -1.0), (1.0, -1.0, -1.0), (1.0, -1.0, 1.0), (1.0, 1.0, -1.0), (-1.0, 1.0, 0.8169), (1.0, 1.0, 0.8169), (1.0, 0.1477, 1.0), (-1.0, 0.1477, 1.0)], [], [(0, 1, 9, 6, 2), (2, 6, 7, 5), (5, 7, 8, 4, 3), (3, 4, 1, 0), (2, 5, 3, 0), (8, 9, 1, 4), (6, 9, 8, 7)])
me_cube_003.materials.append(mat_shape_1570)
me_cube_003.use_remesh_preserve_volume = False
me_cube_003.use_remesh_preserve_attributes = False
me_cube_003.use_mirror_vertex_groups = False
me_cube_003.update()
me_cube_002 = bpy.data.meshes.new('Cube.002')
me_cube_002.from_pydata([(-1.0, -1.0, -1.0), (-1.0, -1.0, 1.0), (-1.0, 1.0, -1.0), (1.0, -1.0, -1.0), (1.0, -1.0, 1.0), (1.0, 1.0, -1.0), (-1.0, 1.0, 0.8169), (1.0, 1.0, 0.8169), (1.0, 0.1477, 1.0), (-1.0, 0.1477, 1.0)], [], [(0, 1, 9, 6, 2), (2, 6, 7, 5), (5, 7, 8, 4, 3), (3, 4, 1, 0), (2, 5, 3, 0), (8, 9, 1, 4), (6, 9, 8, 7)])
me_cube_002.materials.append(mat_shape_1570)
me_cube_002.use_remesh_preserve_volume = False
me_cube_002.use_remesh_preserve_attributes = False
me_cube_002.use_mirror_vertex_groups = False
me_cube_002.update()
me_cylinder_006 = bpy.data.meshes.new('Cylinder.006')
me_cylinder_006.from_pydata([(0.0, 0.06383, -0.1908), (0.01245, 0.0626, -0.1908), (0.02443, 0.05897, -0.1908), (0.03546, 0.05307, -0.1908), (0.04513, 0.04513, -0.1908), (0.05307, 0.03546, -0.1908), (0.05897, 0.02443, -0.1908), (0.0626, 0.01245, -0.1908), (0.06383, 4.819e-09, -0.1908), (0.0626, -0.01245, -0.1908), (0.05897, -0.02443, -0.1908), (0.05307, -0.03546, -0.1908), (0.04513, -0.04513, -0.1908), (0.03546, -0.05307, -0.1908), (0.02443, -0.05897, -0.1908), (0.01245, -0.0626, -0.1908), (-2.08e-08, -0.06383, -0.1908), (-0.01245, -0.0626, -0.1908), (-0.02443, -0.05897, -0.1908), (-0.03546, -0.05307, -0.1908), (-0.04513, -0.04513, -0.1908), (-0.05307, -0.03546, -0.1908), (-0.05897, -0.02443, -0.1908), (-0.0626, -0.01245, -0.1908), (-0.06383, 6.163e-08, -0.1908), (-0.0626, 0.01245, -0.1908), (-0.05897, 0.02443, -0.1908), (-0.05307, 0.03546, -0.1908), (-0.04513, 0.04513, -0.1908), (-0.03546, 0.05307, -0.1908), (-0.02443, 0.05897, -0.1908), (-0.01245, 0.0626, -0.1908), (0.0, 1.0, -1.0), (0.0, 1.0, 1.0), (0.1951, 0.9808, -1.0), (0.1951, 0.9808, 1.0), (0.3827, 0.9239, -1.0), (0.3827, 0.9239, 1.0), (0.5556, 0.8315, -1.0), (0.5556, 0.8315, 1.0), (0.7071, 0.7071, -1.0), (0.7071, 0.7071, 1.0), (0.8315, 0.5556, -1.0), (0.8315, 0.5556, 1.0), (0.9239, 0.3827, -1.0), (0.9239, 0.3827, 1.0), (0.9808, 0.1951, -1.0), (0.9808, 0.1951, 1.0), (1.0, 7.55e-08, -1.0), (1.0, 7.55e-08, 1.0), (0.9808, -0.1951, -1.0), (0.9808, -0.1951, 1.0), (0.9239, -0.3827, -1.0), (0.9239, -0.3827, 1.0), (0.8315, -0.5556, -1.0), (0.8315, -0.5556, 1.0), (0.7071, -0.7071, -1.0), (0.7071, -0.7071, 1.0), (0.5556, -0.8315, -1.0), (0.5556, -0.8315, 1.0), (0.3827, -0.9239, -1.0), (0.3827, -0.9239, 1.0), (0.1951, -0.9808, -1.0), (0.1951, -0.9808, 1.0), (-3.258e-07, -1.0, -1.0), (-3.258e-07, -1.0, 1.0), (-0.1951, -0.9808, -1.0), (-0.1951, -0.9808, 1.0), (-0.3827, -0.9239, -1.0), (-0.3827, -0.9239, 1.0), (-0.5556, -0.8315, -1.0), (-0.5556, -0.8315, 1.0), (-0.7071, -0.7071, -1.0), (-0.7071, -0.7071, 1.0), (-0.8315, -0.5556, -1.0), (-0.8315, -0.5556, 1.0), (-0.9239, -0.3827, -1.0), (-0.9239, -0.3827, 1.0), (-0.9808, -0.1951, -1.0), (-0.9808, -0.1951, 1.0), (-1.0, 9.656e-07, -1.0), (-1.0, 9.656e-07, 1.0), (-0.9808, 0.1951, -1.0), (-0.9808, 0.1951, 1.0), (-0.9239, 0.3827, -1.0), (-0.9239, 0.3827, 1.0), (-0.8315, 0.5556, -1.0), (-0.8315, 0.5556, 1.0), (-0.7071, 0.7071, -1.0), (-0.7071, 0.7071, 1.0), (-0.5556, 0.8315, -1.0), (-0.5556, 0.8315, 1.0), (-0.3827, 0.9239, -1.0), (-0.3827, 0.9239, 1.0), (-0.1951, 0.9808, -1.0), (-0.1951, 0.9808, 1.0), (0.05307, -0.03546, -1.0), (0.0, 0.06383, -1.0), (-0.01245, 0.0626, -1.0), (-0.02443, 0.05897, -1.0), (-0.05897, -0.02443, -1.0), (-0.05307, -0.03546, -1.0), (-0.0626, -0.01245, -1.0), (-0.04513, -0.04513, -1.0), (-0.01245, -0.0626, -1.0), (-2.08e-08, -0.06383, -1.0), (-0.02443, -0.05897, -1.0), (0.0626, 0.01245, -1.0), (0.03546, 0.05307, -1.0), (0.06383, 4.819e-09, -1.0), (0.05897, 0.02443, -1.0), (0.01245, -0.0626, -1.0), (-0.04513, 0.04513, -1.0), (-0.03546, 0.05307, -1.0), (-0.05307, 0.03546, -1.0), (0.0626, -0.01245, -1.0), (0.03546, -0.05307, -1.0), (0.04513, -0.04513, -1.0), (0.05897, -0.02443, -1.0), (-0.06383, 6.163e-08, -1.0), (-0.03546, -0.05307, -1.0), (-0.0626, 0.01245, -1.0), (0.04513, 0.04513, -1.0), (0.02443, -0.05897, -1.0), (0.05307, 0.03546, -1.0), (-0.05897, 0.02443, -1.0), (0.02443, 0.05897, -1.0), (0.01245, 0.0626, -1.0)], [], [(1, 2, 3, 4, 5, 6, 7, 8, 9, 10, 11, 12, 13, 14, 15, 16, 17, 18, 19, 20, 21, 22, 23, 24, 25, 26, 27, 28, 29, 30, 31, 0), (32, 33, 35, 34), (34, 35, 37, 36), (36, 37, 39, 38), (38, 39, 41, 40), (40, 41, 43, 42), (42, 43, 45, 44), (44, 45, 47, 46), (46, 47, 49, 48), (48, 49, 51, 50), (50, 51, 53, 52), (52, 53, 55, 54), (54, 55, 57, 56), (56, 57, 59, 58), (58, 59, 61, 60), (60, 61, 63, 62), (62, 63, 65, 64), (64, 65, 67, 66), (66, 67, 69, 68), (68, 69, 71, 70), (70, 71, 73, 72), (72, 73, 75, 74), (74, 75, 77, 76), (76, 77, 79, 78), (78, 79, 81, 80), (80, 81, 83, 82), (82, 83, 85, 84), (84, 85, 87, 86), (86, 87, 89, 88), (88, 89, 91, 90), (90, 91, 93, 92), (35, 33, 95, 93, 91, 89, 87, 85, 83, 81, 79, 77, 75, 73, 71, 69, 67, 65, 63, 61, 59, 57, 55, 53, 51, 49, 47, 45, 43, 41, 39, 37), (92, 93, 95, 94), (94, 95, 33, 32), (32, 34, 36, 38, 40, 42, 44, 46, 48, 109, 107, 110, 124, 122, 108, 126, 127, 97, 98, 99, 113, 112, 114, 125, 121, 119, 80, 82, 84, 86, 88, 90, 92, 94), (115, 9, 8, 109), (117, 12, 11, 96), (96, 11, 10, 118), (121, 25, 24, 119), (107, 7, 6, 110), (109, 8, 7, 107), (124, 5, 4, 122), (97, 0, 31, 98), (104, 17, 16, 105), (114, 27, 26, 125), (105, 16, 15, 111), (98, 31, 30, 99), (122, 4, 3, 108), (120, 19, 18, 106), (108, 3, 2, 126), (116, 13, 12, 117), (113, 29, 28, 112), (125, 26, 25, 121), (123, 14, 13, 116), (103, 20, 19, 120), (100, 22, 21, 101), (127, 1, 0, 97), (110, 6, 5, 124), (119, 24, 23, 102), (118, 10, 9, 115), (106, 18, 17, 104), (99, 30, 29, 113), (126, 2, 1, 127), (111, 15, 14, 123), (102, 23, 22, 100), (112, 28, 27, 114), (80, 119, 102, 100, 101, 103, 120, 106, 104, 105, 111, 123, 116, 117, 96, 118, 115, 109, 48, 50, 52, 54, 56, 58, 60, 62, 64, 66, 68, 70, 72, 74, 76, 78), (101, 21, 20, 103)])
me_cylinder_006.materials.append(mat_shape_1336)
me_cylinder_006.use_remesh_preserve_volume = False
me_cylinder_006.use_remesh_preserve_attributes = False
me_cylinder_006.use_mirror_vertex_groups = False
me_cylinder_006.update()
me_cube_001 = bpy.data.meshes.new('Cube.001')
me_cube_001.from_pydata([(-1.0, -1.0, -1.0), (-1.0, -1.0, 1.0), (-1.0, 1.0, -1.0), (-1.0, 1.0, 1.0), (1.0, -1.0, -1.0), (1.0, -1.0, 1.0), (1.0, 1.0, -1.0), (1.0, 1.0, 1.0), (0.4105, -0.3297, 1.0), (0.4105, -0.3297, -1.0), (0.0, 0.5934, 1.0), (0.0, 0.5934, -1.0), (-0.09631, 0.582, 1.0), (-0.09631, 0.582, -1.0), (-0.1889, 0.5483, 1.0), (-0.1889, 0.5483, -1.0), (-0.4561, -0.2271, 1.0), (-0.4561, -0.2271, -1.0), (-0.4105, -0.3297, 1.0), (-0.4105, -0.3297, -1.0), (-0.4842, -0.1158, 1.0), (-0.4842, -0.1158, -1.0), (-0.3491, -0.4196, 1.0), (-0.3491, -0.4196, -1.0), (-0.09632, -0.582, 1.0), (-0.09632, -0.582, -1.0), (-1.609e-07, -0.5934, 1.0), (-1.609e-07, -0.5934, -1.0), (-0.1889, -0.5483, 1.0), (-0.1889, -0.5483, -1.0), (0.4842, 0.1158, 1.0), (0.4842, 0.1158, -1.0), (0.2743, 0.4934, 1.0), (0.2743, 0.4934, -1.0), (0.4937, 4.48e-08, 1.0), (0.4937, 4.48e-08, -1.0), (0.4561, 0.2271, 1.0), (0.4561, 0.2271, -1.0), (0.09632, -0.582, 1.0), (0.09632, -0.582, -1.0), (-0.3491, 0.4196, 1.0), (-0.3491, 0.4196, -1.0), (-0.2743, 0.4934, 1.0), (-0.2743, 0.4934, -1.0), (-0.4105, 0.3297, 1.0), (-0.4105, 0.3297, -1.0), (0.4842, -0.1158, 1.0), (0.4842, -0.1158, -1.0), (0.2743, -0.4934, 1.0), (0.2743, -0.4934, -1.0), (0.3491, -0.4196, 1.0), (0.3491, -0.4196, -1.0), (0.4561, -0.2271, 1.0), (0.4561, -0.2271, -1.0), (-0.4937, 5.73e-07, 1.0), (-0.4937, 5.73e-07, -1.0), (-0.2743, -0.4934, 1.0), (-0.2743, -0.4934, -1.0), (-0.4842, 0.1158, 1.0), (-0.4842, 0.1158, -1.0), (0.3491, 0.4196, 1.0), (0.3491, 0.4196, -1.0), (0.1889, -0.5483, 1.0), (0.1889, -0.5483, -1.0), (0.4105, 0.3297, 1.0), (0.4105, 0.3297, -1.0), (-0.4561, 0.2271, 1.0), (-0.4561, 0.2271, -1.0), (0.1889, 0.5483, 1.0), (0.1889, 0.5483, -1.0), (0.09632, 0.582, 1.0), (0.09632, 0.582, -1.0)], [], [(0, 1, 3, 2), (2, 3, 7, 6), (6, 7, 5, 4), (4, 5, 1, 0), (2, 6, 35, 31, 37, 65, 61, 33, 69, 71, 11, 13, 15, 43, 41, 45, 67, 59, 55), (7, 34, 46, 52, 8, 50, 48, 62, 38, 26, 24, 28, 56, 22, 18, 16, 20, 54, 3, 1, 5), (47, 46, 34, 35), (51, 50, 8, 9), (9, 8, 52, 53), (59, 58, 54, 55), (31, 30, 36, 37), (35, 34, 30, 31), (65, 64, 60, 61), (11, 10, 12, 13), (25, 24, 26, 27), (45, 44, 66, 67), (27, 26, 38, 39), (13, 12, 14, 15), (61, 60, 32, 33), (57, 56, 28, 29), (33, 32, 68, 69), (49, 48, 50, 51), (43, 42, 40, 41), (67, 66, 58, 59), (21, 17, 19, 23, 57, 29, 25, 27, 39, 63, 49, 51, 9, 53, 47, 35, 6, 4, 0, 2, 55), (63, 62, 48, 49), (23, 22, 56, 57), (17, 16, 18, 19), (71, 70, 10, 11), (37, 36, 64, 65), (55, 54, 20, 21), (53, 52, 46, 47), (29, 28, 24, 25), (15, 14, 42, 43), (69, 68, 70, 71), (39, 38, 62, 63), (21, 20, 16, 17), (41, 40, 44, 45), (3, 54, 58, 66, 44, 40, 42, 14, 12, 10, 70, 68, 32, 60, 64, 36, 30, 34, 7), (19, 18, 22, 23)])
me_cube_001.materials.append(mat_shape_1570)
me_cube_001.use_remesh_preserve_volume = False
me_cube_001.use_remesh_preserve_attributes = False
me_cube_001.use_mirror_vertex_groups = False
me_cube_001.update()
me_cylinder_004 = bpy.data.meshes.new('Cylinder.004')
me_cylinder_004.from_pydata([(0.0, 1.0, -1.0), (0.0, 1.0, 1.0), (0.1951, 0.9808, -1.0), (0.1951, 0.9808, 1.0), (0.3827, 0.9239, -1.0), (0.3827, 0.9239, 1.0), (0.5556, 0.8315, -1.0), (0.5556, 0.8315, 1.0), (0.7071, 0.7071, -1.0), (0.7071, 0.7071, 1.0), (0.8315, 0.5556, -1.0), (0.8315, 0.5556, 1.0), (0.9239, 0.3827, -1.0), (0.9239, 0.3827, 1.0), (0.9808, 0.1951, -1.0), (0.9808, 0.1951, 1.0), (1.0, 7.55e-08, -1.0), (1.0, 7.55e-08, 1.0), (0.9808, -0.1951, -1.0), (0.9808, -0.1951, 1.0), (0.9239, -0.3827, -1.0), (0.9239, -0.3827, 1.0), (0.8315, -0.5556, -1.0), (0.8315, -0.5556, 1.0), (0.7071, -0.7071, -1.0), (0.7071, -0.7071, 1.0), (0.5556, -0.8315, -1.0), (0.5556, -0.8315, 1.0), (0.3827, -0.9239, -1.0), (0.3827, -0.9239, 1.0), (0.1951, -0.9808, -1.0), (0.1951, -0.9808, 1.0), (-3.258e-07, -1.0, -1.0), (-3.258e-07, -1.0, 1.0), (-0.1951, -0.9808, -1.0), (-0.1951, -0.9808, 1.0), (-0.3827, -0.9239, -1.0), (-0.3827, -0.9239, 1.0), (-0.5556, -0.8315, -1.0), (-0.5556, -0.8315, 1.0), (-0.7071, -0.7071, -1.0), (-0.7071, -0.7071, 1.0), (-0.8315, -0.5556, -1.0), (-0.8315, -0.5556, 1.0), (-0.9239, -0.3827, -1.0), (-0.9239, -0.3827, 1.0), (-0.9808, -0.1951, -1.0), (-0.9808, -0.1951, 1.0), (-1.0, 9.656e-07, -1.0), (-1.0, 9.656e-07, 1.0), (-0.9808, 0.1951, -1.0), (-0.9808, 0.1951, 1.0), (-0.9239, 0.3827, -1.0), (-0.9239, 0.3827, 1.0), (-0.8315, 0.5556, -1.0), (-0.8315, 0.5556, 1.0), (-0.7071, 0.7071, -1.0), (-0.7071, 0.7071, 1.0), (-0.5556, 0.8315, -1.0), (-0.5556, 0.8315, 1.0), (-0.3827, 0.9239, -1.0), (-0.3827, 0.9239, 1.0), (-0.1951, 0.9808, -1.0), (-0.1951, 0.9808, 1.0), (0.6856, -0.4581, 1.0), (0.6856, -0.4581, -1.0), (0.0, 0.8246, 1.0), (0.0, 0.8246, -1.0), (-0.1609, 0.8087, 1.0), (-0.1609, 0.8087, -1.0), (-0.3155, 0.7618, 1.0), (-0.3155, 0.7618, -1.0), (-0.7618, -0.3155, 1.0), (-0.7618, -0.3155, -1.0), (-0.6856, -0.4581, 1.0), (-0.6856, -0.4581, -1.0), (-0.8087, -0.1609, 1.0), (-0.8087, -0.1609, -1.0), (-0.5831, -0.5831, 1.0), (-0.5831, -0.5831, -1.0), (-0.1609, -0.8087, 1.0), (-0.1609, -0.8087, -1.0), (-2.687e-07, -0.8246, 1.0), (-2.687e-07, -0.8246, -1.0), (-0.3155, -0.7618, 1.0), (-0.3155, -0.7618, -1.0), (0.8087, 0.1609, 1.0), (0.8087, 0.1609, -1.0), (0.4581, 0.6856, 1.0), (0.4581, 0.6856, -1.0), (0.8246, 6.225e-08, 1.0), (0.8246, 6.225e-08, -1.0), (0.7618, 0.3155, 1.0), (0.7618, 0.3155, -1.0), (0.1609, -0.8087, 1.0), (0.1609, -0.8087, -1.0), (-0.5831, 0.5831, 1.0), (-0.5831, 0.5831, -1.0), (-0.4581, 0.6856, 1.0), (-0.4581, 0.6856, -1.0), (-0.6856, 0.4581, 1.0), (-0.6856, 0.4581, -1.0), (0.8087, -0.1609, 1.0), (0.8087, -0.1609, -1.0), (0.4581, -0.6856, 1.0), (0.4581, -0.6856, -1.0), (0.5831, -0.5831, 1.0), (0.5831, -0.5831, -1.0), (0.7618, -0.3155, 1.0), (0.7618, -0.3155, -1.0), (-0.8246, 7.962e-07, 1.0), (-0.8246, 7.962e-07, -1.0), (-0.4581, -0.6856, 1.0), (-0.4581, -0.6856, -1.0), (-0.8087, 0.1609, 1.0), (-0.8087, 0.1609, -1.0), (0.5831, 0.5831, 1.0), (0.5831, 0.5831, -1.0), (0.3155, -0.7618, 1.0), (0.3155, -0.7618, -1.0), (0.6856, 0.4581, 1.0), (0.6856, 0.4581, -1.0), (-0.7618, 0.3155, 1.0), (-0.7618, 0.3155, -1.0), (0.3155, 0.7618, 1.0), (0.3155, 0.7618, -1.0), (0.1609, 0.8087, 1.0), (0.1609, 0.8087, -1.0)], [], [(0, 1, 3, 2), (2, 3, 5, 4), (4, 5, 7, 6), (6, 7, 9, 8), (8, 9, 11, 10), (10, 11, 13, 12), (12, 13, 15, 14), (14, 15, 17, 16), (16, 17, 19, 18), (18, 19, 21, 20), (20, 21, 23, 22), (22, 23, 25, 24), (24, 25, 27, 26), (26, 27, 29, 28), (28, 29, 31, 30), (30, 31, 33, 32), (32, 33, 35, 34), (34, 35, 37, 36), (36, 37, 39, 38), (38, 39, 41, 40), (40, 41, 43, 42), (42, 43, 45, 44), (44, 45, 47, 46), (46, 47, 49, 48), (48, 49, 51, 50), (50, 51, 53, 52), (52, 53, 55, 54), (54, 55, 57, 56), (56, 57, 59, 58), (58, 59, 61, 60), (3, 1, 63, 61, 59, 57, 55, 53, 51, 49, 110, 114, 122, 100, 96, 98, 70, 68, 66, 126, 124, 88, 116, 120, 92, 86, 90, 17, 15, 13, 11, 9, 7, 5), (60, 61, 63, 62), (62, 63, 1, 0), (0, 2, 4, 6, 8, 10, 12, 14, 16, 91, 87, 93, 121, 117, 89, 125, 127, 67, 69, 71, 99, 97, 101, 123, 115, 111, 48, 50, 52, 54, 56, 58, 60, 62), (103, 102, 90, 91), (107, 106, 64, 65), (65, 64, 108, 109), (115, 114, 110, 111), (87, 86, 92, 93), (91, 90, 86, 87), (121, 120, 116, 117), (67, 66, 68, 69), (81, 80, 82, 83), (101, 100, 122, 123), (83, 82, 94, 95), (69, 68, 70, 71), (117, 116, 88, 89), (113, 112, 84, 85), (17, 90, 102, 108, 64, 106, 104, 118, 94, 82, 80, 84, 112, 78, 74, 72, 76, 110, 49, 47, 45, 43, 41, 39, 37, 35, 33, 31, 29, 27, 25, 23, 21, 19), (89, 88, 124, 125), (105, 104, 106, 107), (99, 98, 96, 97), (123, 122, 114, 115), (119, 118, 104, 105), (79, 78, 112, 113), (73, 72, 74, 75), (127, 126, 66, 67), (93, 92, 120, 121), (111, 110, 76, 77), (109, 108, 102, 103), (85, 84, 80, 81), (71, 70, 98, 99), (125, 124, 126, 127), (95, 94, 118, 119), (77, 76, 72, 73), (97, 96, 100, 101), (48, 111, 77, 73, 75, 79, 113, 85, 81, 83, 95, 119, 105, 107, 65, 109, 103, 91, 16, 18, 20, 22, 24, 26, 28, 30, 32, 34, 36, 38, 40, 42, 44, 46), (75, 74, 78, 79)])
me_cylinder_004.materials.append(mat_shape_1570)
me_cylinder_004.use_remesh_preserve_volume = False
me_cylinder_004.use_remesh_preserve_attributes = False
me_cylinder_004.use_mirror_vertex_groups = False
me_cylinder_004.update()
me_plane_001 = bpy.data.meshes.new('Plane.001')
me_plane_001.from_pydata([(-2.85, -0.3257, 8.354e-08), (-2.85, -0.1492, 8.354e-08), (-2.85, -0.02868, 1.254e-09), (-2.85, -0.01679, 1.254e-09), (-2.76, -0.284, 0.7396), (-3.074, -0.1075, 0.8237), (-2.76, 0.01298, 0.7396), (-2.76, 0.02487, 0.7396), (-2.475, -0.2423, 1.429), (-2.756, -0.06583, 1.591), (-2.475, 0.05465, 1.429), (-2.475, 0.06654, 1.429), (-2.021, -0.2007, 2.021), (-2.25, -0.02417, 2.25), (-2.021, 0.09632, 2.021), (-2.021, 0.1082, 2.021), (-1.429, -0.159, 2.475), (-1.591, 0.0175, 2.756), (-1.429, 0.138, 2.475), (-1.429, 0.1499, 2.475), (-0.7396, -0.1173, 2.76), (-0.8237, 0.05917, 3.074), (-0.7396, 0.1796, 2.76), (-0.7396, 0.1915, 2.76), (2.084e-07, -0.07567, 2.857), (2.227e-07, 0.1008, 3.183), (1.262e-07, 0.2213, 2.857), (1.262e-07, 0.2332, 2.857), (0.7396, -0.034, 2.76), (0.8237, 0.1425, 3.074), (0.7396, 0.263, 2.76), (0.7396, 0.2749, 2.76), (1.429, 0.007666, 2.475), (1.591, 0.1842, 2.756), (1.429, 0.3046, 2.475), (1.429, 0.3165, 2.475), (2.021, 0.04933, 2.021), (2.25, 0.2258, 2.25), (2.021, 0.3463, 2.021), (2.021, 0.3582, 2.021), (2.475, 0.091, 1.429), (2.756, 0.2675, 1.591), (2.475, 0.388, 1.429), (2.475, 0.3999, 1.429), (2.76, 0.1327, 0.7396), (3.074, 0.3092, 0.8237), (2.76, 0.4296, 0.7396), (2.76, 0.4415, 0.7396), (2.857, 0.1743, -3.333e-07), (3.183, 0.3508, -3.618e-07), (2.857, 0.4713, -2.511e-07), (2.857, 0.4832, -2.511e-07), (2.76, 0.216, -0.7396), (3.074, 0.3925, -0.8237), (2.76, 0.513, -0.7396), (2.76, 0.5249, -0.7396), (2.475, 0.2577, -1.429), (2.756, 0.4342, -1.591), (2.475, 0.5546, -1.429), (2.475, 0.5665, -1.429), (2.021, 0.2993, -2.021), (2.25, 0.4758, -2.25), (2.021, 0.5963, -2.021), (2.021, 0.6082, -2.021), (1.429, 0.341, -2.475), (1.591, 0.5175, -2.756), (1.429, 0.638, -2.475), (1.429, 0.6499, -2.475), (0.7396, 0.3827, -2.76), (0.8237, 0.5592, -3.074), (0.7396, 0.6796, -2.76), (0.7396, 0.6915, -2.76), (-1.176e-07, 0.4243, -2.857), (-1.215e-07, 0.6008, -3.183), (-3.533e-08, 0.7213, -2.857), (-3.533e-08, 0.7332, -2.857), (-0.7396, 0.466, -2.76), (-0.8237, 0.6425, -3.074), (-0.7396, 0.763, -2.76), (-0.7396, 0.7749, -2.76), (-1.429, 0.5077, -2.475), (-1.591, 0.6842, -2.756), (-1.429, 0.8046, -2.475), (-1.429, 0.8165, -2.475), (-2.021, 0.5493, -2.021), (-2.25, 0.7258, -2.25), (-2.021, 0.8463, -2.021), (-2.021, 0.8582, -2.021), (-2.475, 0.591, -1.429), (-2.756, 0.7675, -1.591), (-2.475, 0.888, -1.429), (-2.475, 0.8999, -1.429), (-2.76, 0.6327, -0.7396), (-3.074, 0.8092, -0.8237), (-2.76, 0.9296, -0.7396), (-2.76, 0.9415, -0.7396), (-2.857, 0.6743, 5.831e-07), (-3.183, 0.8508, 6.4e-07), (-2.857, 0.9713, 5.009e-07), (-2.857, 0.9832, 5.009e-07), (-2.76, 0.716, 0.7396), (-3.074, 0.8925, 0.8237), (-2.76, 1.013, 0.7396), (-2.76, 1.025, 0.7396), (-2.475, 0.7577, 1.429), (-2.756, 0.9342, 1.591), (-2.475, 1.055, 1.429), (-2.475, 1.067, 1.429), (-2.021, 0.7993, 2.021), (-2.25, 0.9758, 2.25), (-2.021, 1.096, 2.021), (-2.021, 1.108, 2.021), (-1.429, 0.841, 2.475), (-1.591, 1.017, 2.756), (-1.429, 1.138, 2.475), (-1.429, 1.15, 2.475), (-0.7396, 0.8827, 2.76), (-0.8237, 1.059, 3.074), (-0.7396, 1.18, 2.76), (-0.7396, 1.192, 2.76), (1.049e-06, 0.9243, 2.857), (1.159e-06, 1.101, 3.183), (9.664e-07, 1.221, 2.857), (9.664e-07, 1.233, 2.857), (0.7396, 0.966, 2.76), (0.8237, 1.142, 3.074), (0.7396, 1.263, 2.76), (0.7396, 1.275, 2.76), (1.429, 1.008, 2.475), (1.591, 1.184, 2.756), (1.429, 1.305, 2.475), (1.429, 1.317, 2.475), (2.021, 1.049, 2.021), (2.25, 1.226, 2.25), (2.021, 1.346, 2.021), (2.021, 1.358, 2.021), (2.475, 1.091, 1.429), (2.756, 1.267, 1.591), (2.475, 1.388, 1.429), (2.475, 1.4, 1.429), (2.76, 1.133, 0.7396), (3.074, 1.309, 0.8237), (2.76, 1.43, 0.7396), (2.76, 1.442, 0.7396), (2.857, 1.174, -1.517e-07), (3.183, 1.351, -1.594e-07), (2.857, 1.471, -6.94e-08), (2.857, 1.483, -6.94e-08), (2.76, 1.216, -0.7396), (3.074, 1.392, -0.8237), (2.76, 1.513, -0.7396), (2.76, 1.525, -0.7396), (2.475, 1.258, -1.429), (2.756, 1.434, -1.591), (2.475, 1.555, -1.429), (2.475, 1.567, -1.429), (2.021, 1.299, -2.021), (2.25, 1.476, -2.25), (2.021, 1.596, -2.021), (2.021, 1.608, -2.021), (1.429, 1.341, -2.475), (1.591, 1.517, -2.756), (1.429, 1.638, -2.475), (1.429, 1.65, -2.475), (0.7396, 1.383, -2.76), (0.8237, 1.559, -3.074), (0.7396, 1.68, -2.76), (0.7396, 1.692, -2.76), (-1.98e-06, 1.424, -2.857), (-2.196e-06, 1.601, -3.183), (-1.897e-06, 1.721, -2.857), (-1.897e-06, 1.733, -2.857), (-0.7396, 1.466, -2.76), (-0.8237, 1.642, -3.074), (-0.7396, 1.763, -2.76), (-0.7396, 1.775, -2.76), (-1.429, 1.508, -2.475), (-1.591, 1.684, -2.756), (-1.429, 1.805, -2.475), (-1.429, 1.817, -2.475), (-2.021, 1.549, -2.021), (-2.25, 1.726, -2.25), (-2.021, 1.846, -2.021), (-2.021, 1.858, -2.021), (-2.475, 1.591, -1.429), (-2.756, 1.767, -1.591), (-2.475, 1.888, -1.429), (-2.475, 1.9, -1.429), (-2.76, 1.633, -0.7396), (-3.074, 1.809, -0.8237), (-2.76, 1.93, -0.7396), (-2.76, 1.942, -0.7396), (-2.857, 1.674, 1.083e-06), (-3.183, 1.851, 1.196e-06), (-2.857, 1.971, 1e-06), (-2.857, 1.983, 1e-06), (-2.76, 1.716, 0.7396), (-3.074, 1.892, 0.8237), (-2.76, 2.013, 0.7396), (-2.76, 2.025, 0.7396), (-2.475, 1.758, 1.429), (-2.756, 1.934, 1.591), (-2.475, 2.055, 1.429), (-2.475, 2.067, 1.429), (-2.021, 1.799, 2.021), (-2.25, 1.976, 2.25), (-2.021, 2.096, 2.021), (-2.021, 2.108, 2.021), (-1.429, 1.841, 2.475), (-1.591, 2.017, 2.756), (-1.429, 2.138, 2.475), (-1.429, 2.15, 2.475), (-0.7396, 1.883, 2.76), (-0.8237, 2.059, 3.074), (-0.7396, 2.18, 2.76), (-0.7396, 2.192, 2.76), (1.858e-07, 1.924, 2.857), (1.974e-07, 2.101, 3.183), (1.035e-07, 2.221, 2.857), (1.035e-07, 2.233, 2.857), (0.7396, 1.966, 2.76), (0.8237, 2.142, 3.074), (0.7396, 2.263, 2.76), (0.7396, 2.275, 2.76), (1.429, 2.008, 2.475), (1.591, 2.184, 2.756), (1.429, 2.305, 2.475), (1.429, 2.317, 2.475), (2.021, 2.049, 2.021), (2.25, 2.226, 2.25), (2.021, 2.346, 2.021), (2.021, 2.358, 2.021), (2.475, 2.091, 1.429), (2.756, 2.267, 1.591), (2.475, 2.388, 1.429), (2.475, 2.4, 1.429), (2.76, 2.133, 0.7396), (3.074, 2.309, 0.8237), (2.76, 2.43, 0.7396), (2.76, 2.442, 0.7396), (2.857, 2.174, -2.014e-06), (3.183, 2.351, -2.234e-06), (2.857, 2.471, -1.932e-06), (2.857, 2.483, -1.932e-06), (2.76, 2.216, -0.7396), (3.074, 2.392, -0.8237), (2.76, 2.513, -0.7396), (2.76, 2.525, -0.7396), (2.475, 2.258, -1.429), (2.756, 2.434, -1.591), (2.475, 2.555, -1.429), (2.475, 2.567, -1.429), (2.021, 2.299, -2.021), (2.25, 2.476, -2.25), (2.021, 2.596, -2.021), (2.021, 2.608, -2.021), (1.429, 2.341, -2.475), (1.591, 2.517, -2.756), (1.429, 2.638, -2.475), (1.429, 2.65, -2.475), (0.7396, 2.383, -2.76), (0.8237, 2.559, -3.074), (0.7396, 2.68, -2.76), (0.7396, 2.692, -2.76), (-3.842e-06, 2.424, -2.857), (-4.27e-06, 2.601, -3.183), (-3.76e-06, 2.721, -2.857), (-3.76e-06, 2.733, -2.857), (-0.7396, 2.466, -2.76), (-0.8237, 2.642, -3.074), (-0.7396, 2.763, -2.76), (-0.7396, 2.775, -2.76), (-1.429, 2.508, -2.475), (-1.591, 2.684, -2.756), (-1.429, 2.805, -2.475), (-1.429, 2.817, -2.475), (-2.021, 2.549, -2.021), (-2.25, 2.726, -2.25), (-2.021, 2.846, -2.021), (-2.021, 2.858, -2.021), (-2.475, 2.591, -1.429), (-2.756, 2.767, -1.591), (-2.475, 2.888, -1.429), (-2.475, 2.9, -1.429), (-2.76, 2.633, -0.7396), (-3.074, 2.809, -0.8237), (-2.76, 2.93, -0.7396), (-2.76, 2.942, -0.7396), (-2.857, 2.674, 2.198e-07), (-3.183, 2.851, 2.353e-07), (-2.857, 2.971, 1.376e-07), (-2.857, 2.983, 1.376e-07), (-2.76, 2.716, 0.7396), (-3.074, 2.892, 0.8237), (-2.76, 3.013, 0.7396), (-2.76, 3.025, 0.7396), (-2.475, 2.758, 1.429), (-2.756, 2.934, 1.591), (-2.475, 3.055, 1.429), (-2.475, 3.067, 1.429), (-2.021, 2.799, 2.021), (-2.25, 2.976, 2.25), (-2.021, 3.096, 2.021), (-2.021, 3.108, 2.021), (-1.429, 2.841, 2.475), (-1.591, 3.017, 2.756), (-1.429, 3.138, 2.475), (-1.429, 3.15, 2.475), (-0.7396, 2.883, 2.76), (-0.8237, 3.059, 3.074), (-0.7396, 3.18, 2.76), (-0.7396, 3.192, 2.76), (2.048e-06, 2.924, 2.857), (2.271e-06, 3.101, 3.183), (1.966e-06, 3.221, 2.857), (1.966e-06, 3.233, 2.857), (0.7396, 2.966, 2.76), (0.8237, 3.142, 3.074), (0.7396, 3.263, 2.76), (0.7396, 3.275, 2.76), (1.429, 3.008, 2.475), (1.591, 3.184, 2.756), (1.429, 3.305, 2.475), (1.429, 3.317, 2.475), (2.021, 3.049, 2.021), (2.25, 3.226, 2.25), (2.021, 3.346, 2.021), (2.021, 3.358, 2.021), (2.475, 3.091, 1.429), (2.756, 3.267, 1.591), (2.475, 3.388, 1.429), (2.475, 3.4, 1.429), (2.76, 3.133, 0.7396), (3.074, 3.309, 0.8237), (2.76, 3.43, 0.7396), (2.76, 3.442, 0.7396), (2.857, 3.174, -3.876e-06), (3.183, 3.351, -4.308e-06), (2.857, 3.471, -3.794e-06), (2.857, 3.483, -3.794e-06), (2.76, 3.216, -0.7396), (3.074, 3.392, -0.8237), (2.76, 3.513, -0.7396), (2.76, 3.525, -0.7396), (2.475, 3.258, -1.429), (2.756, 3.434, -1.591), (2.475, 3.555, -1.429), (2.475, 3.567, -1.429), (2.021, 3.299, -2.021), (2.25, 3.476, -2.25), (2.021, 3.596, -2.021), (2.021, 3.608, -2.021), (1.429, 3.341, -2.475), (1.591, 3.517, -2.756), (1.429, 3.638, -2.475), (1.429, 3.65, -2.475), (0.7396, 3.383, -2.76), (0.8237, 3.559, -3.074), (0.7396, 3.68, -2.76), (0.7396, 3.692, -2.76), (-2.539e-07, 3.424, -2.857), (-2.733e-07, 3.601, -3.183), (-1.716e-07, 3.721, -2.857), (-1.716e-07, 3.733, -2.857), (-0.7396, 3.466, -2.76), (-0.8237, 3.642, -3.074), (-0.7396, 3.763, -2.76), (-0.7396, 3.775, -2.76), (-1.429, 3.508, -2.475), (-1.591, 3.684, -2.756), (-1.429, 3.805, -2.475), (-1.429, 3.817, -2.475), (-2.021, 3.549, -2.021), (-2.25, 3.726, -2.25), (-2.021, 3.846, -2.021), (-2.021, 3.858, -2.021), (-2.475, 3.591, -1.429), (-2.756, 3.767, -1.591), (-2.475, 3.888, -1.429), (-2.475, 3.9, -1.429), (-2.76, 3.633, -0.7396), (-3.074, 3.809, -0.8237), (-2.76, 3.93, -0.7396), (-2.76, 3.942, -0.7396), (-2.857, 3.674, 2.082e-06), (-3.183, 3.851, 2.309e-06), (-2.857, 3.971, 2e-06), (-2.857, 3.983, 2e-06), (-2.76, 3.716, 0.7396), (-3.074, 3.892, 0.8237), (-2.76, 4.013, 0.7396), (-2.76, 4.025, 0.7396), (-2.475, 3.758, 1.429), (-2.756, 3.934, 1.591), (-2.475, 4.055, 1.429), (-2.475, 4.067, 1.429), (-2.021, 3.799, 2.021), (-2.25, 3.976, 2.25), (-2.021, 4.096, 2.021), (-2.021, 4.108, 2.021), (-1.429, 3.841, 2.475), (-1.591, 4.017, 2.756), (-1.429, 4.138, 2.475), (-1.429, 4.15, 2.475), (-0.7396, 3.883, 2.76), (-0.8237, 4.059, 3.074), (-0.7396, 4.18, 2.76), (-0.7396, 4.192, 2.76), (3.91e-06, 3.924, 2.857), (4.346e-06, 4.101, 3.183), (3.828e-06, 4.221, 2.857), (3.828e-06, 4.233, 2.857), (0.7396, 3.966, 2.76), (0.8237, 4.142, 3.074), (0.7396, 4.263, 2.76), (0.7396, 4.275, 2.76), (1.429, 4.008, 2.475), (1.591, 4.184, 2.756), (1.429, 4.305, 2.475), (1.429, 4.317, 2.475), (2.021, 4.049, 2.02), (2.25, 4.226, 2.25), (2.021, 4.346, 2.02), (2.021, 4.358, 2.02), (2.475, 4.091, 1.429), (2.756, 4.267, 1.591), (2.475, 4.388, 1.429), (2.475, 4.4, 1.429), (2.76, 4.133, 0.7396), (3.074, 4.309, 0.8237), (2.76, 4.43, 0.7396), (2.76, 4.442, 0.7396), (2.857, 4.174, -2.88e-07), (3.183, 4.351, -3.113e-07), (2.857, 4.471, -2.057e-07), (2.857, 4.483, -2.057e-07), (2.76, 4.216, -0.7396), (3.074, 4.392, -0.8237), (2.76, 4.513, -0.7396), (2.76, 4.525, -0.7396), (2.475, 4.258, -1.429), (2.756, 4.434, -1.591), (2.475, 4.555, -1.429), (2.475, 4.567, -1.429), (2.021, 4.299, -2.021), (2.25, 4.476, -2.25), (2.021, 4.596, -2.021), (2.021, 4.608, -2.021), (1.429, 4.341, -2.475), (1.591, 4.517, -2.756), (1.429, 4.638, -2.475), (1.429, 4.65, -2.475), (0.7396, 4.383, -2.76), (0.8237, 4.559, -3.074), (0.7396, 4.68, -2.76), (0.7396, 4.692, -2.76), (-2.116e-06, 4.424, -2.857), (-2.347e-06, 4.601, -3.183), (-2.034e-06, 4.721, -2.857), (-2.034e-06, 4.733, -2.857), (-0.7396, 4.466, -2.76), (-0.8237, 4.642, -3.074), (-0.7396, 4.763, -2.76), (-0.7396, 4.775, -2.76), (-1.429, 4.508, -2.475), (-1.591, 4.684, -2.756), (-1.429, 4.805, -2.475), (-1.429, 4.817, -2.475), (-2.021, 4.549, -2.021), (-2.25, 4.726, -2.25), (-2.021, 4.846, -2.021), (-2.021, 4.858, -2.021), (-2.475, 4.591, -1.429), (-2.756, 4.767, -1.591), (-2.475, 4.888, -1.429), (-2.475, 4.9, -1.429), (-2.76, 4.633, -0.7396), (-3.074, 4.809, -0.8237), (-2.76, 4.93, -0.7396), (-2.76, 4.942, -0.7396), (-2.85, 4.674, 3.944e-06), (-2.85, 4.851, 0.04281), (-2.85, 4.971, 3.862e-06), (-2.85, 4.983, 3.862e-06)], [], [(1, 0, 4, 5), (5, 4, 8, 9), (9, 8, 12, 13), (13, 12, 16, 17), (17, 16, 20, 21), (21, 20, 24, 25), (25, 24, 28, 29), (29, 28, 32, 33), (33, 32, 36, 37), (37, 36, 40, 41), (41, 40, 44, 45), (45, 44, 48, 49), (49, 48, 52, 53), (53, 52, 56, 57), (57, 56, 60, 61), (61, 60, 64, 65), (65, 64, 68, 69), (69, 68, 72, 73), (73, 72, 76, 77), (77, 76, 80, 81), (81, 80, 84, 85), (85, 84, 88, 89), (89, 88, 92, 93), (93, 92, 96, 97), (97, 96, 100, 101), (101, 100, 104, 105), (105, 104, 108, 109), (109, 108, 112, 113), (113, 112, 116, 117), (117, 116, 120, 121), (121, 120, 124, 125), (125, 124, 128, 129), (129, 128, 132, 133), (133, 132, 136, 137), (137, 136, 140, 141), (141, 140, 144, 145), (145, 144, 148, 149), (149, 148, 152, 153), (153, 152, 156, 157), (157, 156, 160, 161), (161, 160, 164, 165), (165, 164, 168, 169), (169, 168, 172, 173), (173, 172, 176, 177), (177, 176, 180, 181), (181, 180, 184, 185), (185, 184, 188, 189), (189, 188, 192, 193), (193, 192, 196, 197), (197, 196, 200, 201), (201, 200, 204, 205), (205, 204, 208, 209), (209, 208, 212, 213), (213, 212, 216, 217), (217, 216, 220, 221), (221, 220, 224, 225), (225, 224, 228, 229), (229, 228, 232, 233), (233, 232, 236, 237), (237, 236, 240, 241), (241, 240, 244, 245), (245, 244, 248, 249), (249, 248, 252, 253), (253, 252, 256, 257), (257, 256, 260, 261), (261, 260, 264, 265), (265, 264, 268, 269), (269, 268, 272, 273), (273, 272, 276, 277), (277, 276, 280, 281), (281, 280, 284, 285), (285, 284, 288, 289), (289, 288, 292, 293), (293, 292, 296, 297), (297, 296, 300, 301), (301, 300, 304, 305), (305, 304, 308, 309), (309, 308, 312, 313), (313, 312, 316, 317), (317, 316, 320, 321), (321, 320, 324, 325), (325, 324, 328, 329), (329, 328, 332, 333), (333, 332, 336, 337), (337, 336, 340, 341), (341, 340, 344, 345), (345, 344, 348, 349), (349, 348, 352, 353), (353, 352, 356, 357), (357, 356, 360, 361), (361, 360, 364, 365), (365, 364, 368, 369), (369, 368, 372, 373), (373, 372, 376, 377), (377, 376, 380, 381), (381, 380, 384, 385), (385, 384, 388, 389), (389, 388, 392, 393), (393, 392, 396, 397), (397, 396, 400, 401), (401, 400, 404, 405), (405, 404, 408, 409), (409, 408, 412, 413), (413, 412, 416, 417), (417, 416, 420, 421), (421, 420, 424, 425), (425, 424, 428, 429), (429, 428, 432, 433), (433, 432, 436, 437), (437, 436, 440, 441), (441, 440, 444, 445), (445, 444, 448, 449), (449, 448, 452, 453), (453, 452, 456, 457), (457, 456, 460, 461), (461, 460, 464, 465), (465, 464, 468, 469), (469, 468, 472, 473), (473, 472, 476, 477), (477, 476, 480, 481), (2, 1, 5, 6), (6, 5, 9, 10), (10, 9, 13, 14), (14, 13, 17, 18), (18, 17, 21, 22), (22, 21, 25, 26), (26, 25, 29, 30), (30, 29, 33, 34), (34, 33, 37, 38), (38, 37, 41, 42), (42, 41, 45, 46), (46, 45, 49, 50), (50, 49, 53, 54), (54, 53, 57, 58), (58, 57, 61, 62), (62, 61, 65, 66), (66, 65, 69, 70), (70, 69, 73, 74), (74, 73, 77, 78), (78, 77, 81, 82), (82, 81, 85, 86), (86, 85, 89, 90), (90, 89, 93, 94), (94, 93, 97, 98), (98, 97, 101, 102), (102, 101, 105, 106), (106, 105, 109, 110), (110, 109, 113, 114), (114, 113, 117, 118), (118, 117, 121, 122), (122, 121, 125, 126), (126, 125, 129, 130), (130, 129, 133, 134), (134, 133, 137, 138), (138, 137, 141, 142), (142, 141, 145, 146), (146, 145, 149, 150), (150, 149, 153, 154), (154, 153, 157, 158), (158, 157, 161, 162), (162, 161, 165, 166), (166, 165, 169, 170), (170, 169, 173, 174), (174, 173, 177, 178), (178, 177, 181, 182), (182, 181, 185, 186), (186, 185, 189, 190), (190, 189, 193, 194), (194, 193, 197, 198), (198, 197, 201, 202), (202, 201, 205, 206), (206, 205, 209, 210), (210, 209, 213, 214), (214, 213, 217, 218), (218, 217, 221, 222), (222, 221, 225, 226), (226, 225, 229, 230), (230, 229, 233, 234), (234, 233, 237, 238), (238, 237, 241, 242), (242, 241, 245, 246), (246, 245, 249, 250), (250, 249, 253, 254), (254, 253, 257, 258), (258, 257, 261, 262), (262, 261, 265, 266), (266, 265, 269, 270), (270, 269, 273, 274), (274, 273, 277, 278), (278, 277, 281, 282), (282, 281, 285, 286), (286, 285, 289, 290), (290, 289, 293, 294), (294, 293, 297, 298), (298, 297, 301, 302), (302, 301, 305, 306), (306, 305, 309, 310), (310, 309, 313, 314), (314, 313, 317, 318), (318, 317, 321, 322), (322, 321, 325, 326), (326, 325, 329, 330), (330, 329, 333, 334), (334, 333, 337, 338), (338, 337, 341, 342), (342, 341, 345, 346), (346, 345, 349, 350), (350, 349, 353, 354), (354, 353, 357, 358), (358, 357, 361, 362), (362, 361, 365, 366), (366, 365, 369, 370), (370, 369, 373, 374), (374, 373, 377, 378), (378, 377, 381, 382), (382, 381, 385, 386), (386, 385, 389, 390), (390, 389, 393, 394), (394, 393, 397, 398), (398, 397, 401, 402), (402, 401, 405, 406), (406, 405, 409, 410), (410, 409, 413, 414), (414, 413, 417, 418), (418, 417, 421, 422), (422, 421, 425, 426), (426, 425, 429, 430), (430, 429, 433, 434), (434, 433, 437, 438), (438, 437, 441, 442), (442, 441, 445, 446), (446, 445, 449, 450), (450, 449, 453, 454), (454, 453, 457, 458), (458, 457, 461, 462), (462, 461, 465, 466), (466, 465, 469, 470), (470, 469, 473, 474), (474, 473, 477, 478), (478, 477, 481, 482), (3, 2, 6, 7), (7, 6, 10, 11), (11, 10, 14, 15), (15, 14, 18, 19), (19, 18, 22, 23), (23, 22, 26, 27), (27, 26, 30, 31), (31, 30, 34, 35), (35, 34, 38, 39), (39, 38, 42, 43), (43, 42, 46, 47), (47, 46, 50, 51), (51, 50, 54, 55), (55, 54, 58, 59), (59, 58, 62, 63), (63, 62, 66, 67), (67, 66, 70, 71), (71, 70, 74, 75), (75, 74, 78, 79), (79, 78, 82, 83), (83, 82, 86, 87), (87, 86, 90, 91), (91, 90, 94, 95), (95, 94, 98, 99), (99, 98, 102, 103), (103, 102, 106, 107), (107, 106, 110, 111), (111, 110, 114, 115), (115, 114, 118, 119), (119, 118, 122, 123), (123, 122, 126, 127), (127, 126, 130, 131), (131, 130, 134, 135), (135, 134, 138, 139), (139, 138, 142, 143), (143, 142, 146, 147), (147, 146, 150, 151), (151, 150, 154, 155), (155, 154, 158, 159), (159, 158, 162, 163), (163, 162, 166, 167), (167, 166, 170, 171), (171, 170, 174, 175), (175, 174, 178, 179), (179, 178, 182, 183), (183, 182, 186, 187), (187, 186, 190, 191), (191, 190, 194, 195), (195, 194, 198, 199), (199, 198, 202, 203), (203, 202, 206, 207), (207, 206, 210, 211), (211, 210, 214, 215), (215, 214, 218, 219), (219, 218, 222, 223), (223, 222, 226, 227), (227, 226, 230, 231), (231, 230, 234, 235), (235, 234, 238, 239), (239, 238, 242, 243), (243, 242, 246, 247), (247, 246, 250, 251), (251, 250, 254, 255), (255, 254, 258, 259), (259, 258, 262, 263), (263, 262, 266, 267), (267, 266, 270, 271), (271, 270, 274, 275), (275, 274, 278, 279), (279, 278, 282, 283), (283, 282, 286, 287), (287, 286, 290, 291), (291, 290, 294, 295), (295, 294, 298, 299), (299, 298, 302, 303), (303, 302, 306, 307), (307, 306, 310, 311), (311, 310, 314, 315), (315, 314, 318, 319), (319, 318, 322, 323), (323, 322, 326, 327), (327, 326, 330, 331), (331, 330, 334, 335), (335, 334, 338, 339), (339, 338, 342, 343), (343, 342, 346, 347), (347, 346, 350, 351), (351, 350, 354, 355), (355, 354, 358, 359), (359, 358, 362, 363), (363, 362, 366, 367), (367, 366, 370, 371), (371, 370, 374, 375), (375, 374, 378, 379), (379, 378, 382, 383), (383, 382, 386, 387), (387, 386, 390, 391), (391, 390, 394, 395), (395, 394, 398, 399), (399, 398, 402, 403), (403, 402, 406, 407), (407, 406, 410, 411), (411, 410, 414, 415), (415, 414, 418, 419), (419, 418, 422, 423), (423, 422, 426, 427), (427, 426, 430, 431), (431, 430, 434, 435), (435, 434, 438, 439), (439, 438, 442, 443), (443, 442, 446, 447), (447, 446, 450, 451), (451, 450, 454, 455), (455, 454, 458, 459), (459, 458, 462, 463), (463, 462, 466, 467), (467, 466, 470, 471), (471, 470, 474, 475), (475, 474, 478, 479), (479, 478, 482, 483)])
me_plane_001.materials.append(mat_shape_1570)
me_plane_001.use_remesh_preserve_volume = False
me_plane_001.use_remesh_preserve_attributes = False
me_plane_001.use_mirror_vertex_groups = False
me_plane_001.update()

# ---- objects
ob_plane_001 = bpy.data.objects.new('Plane.001', me_plane)
ob_cylinder_003 = bpy.data.objects.new('Cylinder.003', me_cylinder_008)
ob_cylinder_002 = bpy.data.objects.new('Cylinder.002', me_cylinder_007)
ob_cube_004 = bpy.data.objects.new('Cube.004', me_cube_005)
ob_cube_003 = bpy.data.objects.new('Cube.003', me_cube_004)
ob_cube_002 = bpy.data.objects.new('Cube.002', me_cube_003)
ob_cube_001 = bpy.data.objects.new('Cube.001', me_cube_002)
ob_cylinder_001 = bpy.data.objects.new('Cylinder.001', me_cylinder_006)
ob_cube = bpy.data.objects.new('Cube', me_cube_001)
ob_cylinder = bpy.data.objects.new('Cylinder', me_cylinder_004)
ob_plane = bpy.data.objects.new('Plane', me_plane_001)

# ---- transforms, parenting, visibility, modifiers, constraints
ob_plane_001.location = (-0.005001, 4.146, 0.2083)
ob_plane_001.rotation_euler = (-6.283, 6.278, -8.749e-08)
ob_plane_001.lineart.crease_threshold = 0.0
ob_cylinder_003.location = (-0.002141, 6.354, 0.2085)
ob_cylinder_003.rotation_euler = (7.854, 3.136, 7.441e-11)
ob_cylinder_003.scale = (0.15, 0.15, 1.5)
ob_cylinder_003.lineart.crease_threshold = 0.0
ob_cylinder_002.location = (-0.002145, -1.796, 0.2091)
ob_cylinder_002.rotation_euler = (7.854, 3.136, 7.441e-11)
ob_cylinder_002.scale = (0.125, 0.125, 1.0)
ob_cylinder_002.lineart.crease_threshold = 0.0
ob_cube_004.location = (-4.236, -3.146, -2.719)
ob_cube_004.rotation_euler = (7.854, 3.136, 7.441e-11)
ob_cube_004.scale = (0.51, 1.055, 2.375)
ob_cube_004.lineart.crease_threshold = 0.0
ob_cube_003.location = (4.263, -3.146, -2.673)
ob_cube_003.rotation_euler = (7.854, 3.136, 7.441e-11)
ob_cube_003.scale = (0.51, 1.055, 2.375)
ob_cube_003.lineart.crease_threshold = 0.0
ob_cube_002.location = (4.246, -3.146, 0.6222)
ob_cube_002.rotation_euler = (7.854, 3.136, 7.441e-11)
ob_cube_002.scale = (0.51, 0.51, 2.375)
ob_cube_002.lineart.crease_threshold = 0.0
ob_cube_001.location = (-4.254, -3.146, 0.5763)
ob_cube_001.rotation_euler = (7.854, 3.136, 7.441e-11)
ob_cube_001.scale = (0.51, 0.51, 2.375)
ob_cube_001.lineart.crease_threshold = 0.0
ob_cylinder_001.location = (-0.002142, 3.529, 0.2087)
ob_cylinder_001.rotation_euler = (7.854, 3.136, 7.441e-11)
ob_cylinder_001.scale = (2.35, 2.35, 4.325)
ob_cylinder_001.lineart.crease_threshold = 0.0
ob_cube.location = (-0.002144, 0.0289, 0.209)
ob_cube.rotation_euler = (7.854, 3.142, 7.441e-11)
ob_cube.scale = (4.76, 3.96, 0.825)
ob_cube.lineart.crease_threshold = 0.0
ob_cylinder.location = (-0.002141, 5.354, 0.2085)
ob_cylinder.rotation_euler = (1.571, 3.136, 7.441e-11)
ob_cylinder.scale = (2.85, 2.85, 4.5)
ob_cylinder.lineart.crease_threshold = 0.0
ob_plane.location = (0.0, 0.0, 1.325)
ob_plane.rotation_euler = (1.571, 0.0, 0.0)
ob_plane.hide_viewport = True
ob_plane.lineart.crease_threshold = 0.0

# ---- collection membership
col_collection_1.objects.link(ob_plane_001)
col_collection_1.objects.link(ob_cylinder_003)
col_collection_1.objects.link(ob_cylinder_002)
col_collection_1.objects.link(ob_cube_004)
col_collection_1.objects.link(ob_cube_003)
col_collection_1.objects.link(ob_cube_002)
col_collection_1.objects.link(ob_cube_001)
col_collection_1.objects.link(ob_cylinder_001)
col_collection_1.objects.link(ob_cube)
col_collection_1.objects.link(ob_cylinder)
col_collection_1.objects.link(ob_plane)

# ---- scene / render settings (as saved in the file)
scene.frame_start = 1; scene.frame_end = 250; scene.frame_set(0)
scene.render.engine = 'BLENDER_EEVEE_NEXT'
scene.render.resolution_percentage = 50
scene.render.dither_intensity = 0.0
scene.cycles.use_denoising = False
scene.cycles.samples = 128
scene.cycles.sampling_pattern = 'TABULATED_SOBOL'
scene.cycles.use_adaptive_sampling = False
scene.cycles.use_light_tree = False
scene.cycles.blur_glossy = 0.0
scene.cycles.sample_clamp_indirect = 0.0
scene.view_settings.view_transform = 'Standard'
bpy.context.view_layer.update()

# ---- added for rendering (the .blend has no active camera and no usable light): camera, sun
cam_auto = bpy.data.cameras.new('AutoCamera')
cam_auto.lens = 50.0
cam_auto.sensor_width = 36.0
cam_auto.clip_end = 1000.0
ob_auto_camera = bpy.data.objects.new('AutoCamera', cam_auto)
scene.collection.objects.link(ob_auto_camera)
ob_auto_camera.location = (18.2933, -19.7784, 14.826)
ob_auto_camera.rotation_euler = (1.09748, -7.21219e-08, 0.694738)
scene.camera = ob_auto_camera
light_auto_sun = bpy.data.lights.new('AutoSun', 'SUN')
light_auto_sun.energy = 3.0
light_auto_sun.angle = 0.0523599
ob_auto_sun = bpy.data.objects.new('AutoSun', light_auto_sun)
scene.collection.objects.link(ob_auto_sun)
ob_auto_sun.rotation_euler = (0.872665, 0.174533, 0.523599)
bpy.context.view_layer.update()
